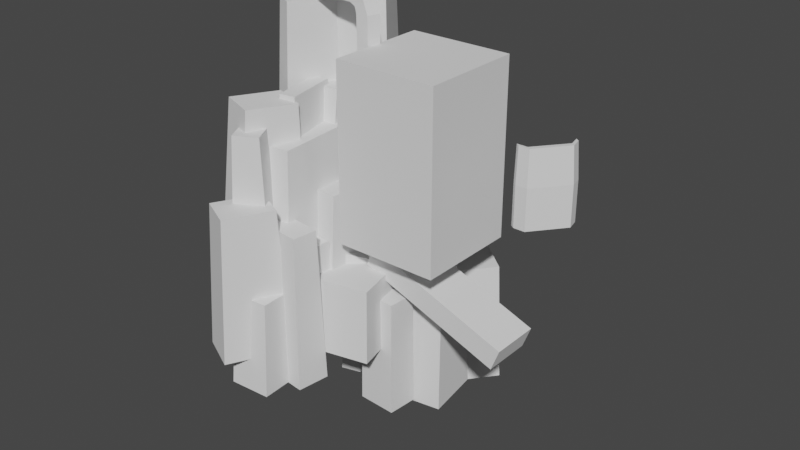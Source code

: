 # Source: Coal_Mine_Station.blend  (saved by Blender 2.91.10; exported with 4.5.12 LTS)
import bpy
from mathutils import Matrix  # noqa: F401  (used for matrix-valued properties, if any)

bpy.ops.wm.read_factory_settings(use_empty=True)
scene = bpy.context.scene
scene.name = 'Scene'

# ---- collections
col_collection = bpy.data.collections.new('Collection'); scene.collection.children.link(col_collection)

# ---- materials (node trees are filled in below, after node groups)
mat_material_002 = bpy.data.materials.new('Material.002')
mat_material_002.alpha_threshold = 0.0
mat_material_002.use_transparent_shadow = False
mat_material_002.line_color = (0.0, 0.0, 0.0, 1.0)

# ---- material node trees
mat_material_002.use_nodes = True; mat_material_002.node_tree.nodes.clear()
_N = mat_material_002.node_tree.nodes; _L = mat_material_002.node_tree.links
n0 = _N.new('ShaderNodeOutputMaterial'); n0.name = 'Material Output'; n0.location = (300, 300)
n1 = _N.new('ShaderNodeBsdfPrincipled'); n1.name = 'Principled BSDF'; n1.location = (10, 300)
n1.distribution = 'GGX'
n1.subsurface_method = 'BURLEY'
n1.inputs[2].default_value = 0.4
n1.inputs[3].default_value = 1.45
n1.inputs[27].default_value = (0.0, 0.0, 0.0, 1.0)
n1.inputs[28].default_value = 1.0
_L.new(n1.outputs[0], n0.inputs[0])
n0.is_active_output = True

# ---- world
world_world = bpy.data.worlds.new('World'); scene.world = world_world
world_world.use_nodes = True; world_world.node_tree.nodes.clear()
_N = world_world.node_tree.nodes; _L = world_world.node_tree.links
n0 = _N.new('ShaderNodeOutputWorld'); n0.name = 'World Output'; n0.location = (300, 300)
n1 = _N.new('ShaderNodeBackground'); n1.name = 'Background'; n1.location = (10, 300)
n1.inputs[0].default_value = (0.05088, 0.05088, 0.05088, 1.0)
_L.new(n1.outputs[0], n0.inputs[0])
n0.is_active_output = True
world_world.color = (0.05088, 0.05088, 0.05088)
world_world.use_sun_shadow = False
world_world.sun_shadow_jitter_overblur = 0.0

# ---- meshes
me_circle = bpy.data.meshes.new('Circle')
me_circle.from_pydata([(-8.338, 2.637, -5.386), (-9.043, 2.125, -5.386), (-8.774, 1.296, -5.386), (-7.903, 1.296, -5.386), (-7.633, 2.125, -5.386), (-9.043, 2.125, -2.884), (-8.338, 2.637, -2.884), (-8.774, 1.296, -2.884), (-7.903, 1.296, -2.884), (-7.633, 2.125, -2.884), (-9.043, 2.125, -1.909), (-8.338, 2.637, -1.909), (-8.774, 1.296, -1.909), (-7.903, 1.296, -1.909), (-7.633, 2.125, -1.909), (-8.505, 2.125, -0.7454), (-8.007, 2.637, -1.244), (-8.315, 1.296, -0.9358), (-7.699, 1.296, -1.552), (-7.508, 2.125, -1.742), (-7.302, 2.125, -0.3032), (-7.302, 2.637, -1.008), (-7.302, 1.296, -0.5724), (-7.302, 1.296, -1.443), (-7.302, 2.125, -1.713), (-4.102, 2.117, -0.3269), (-4.102, 2.612, -1.008), (-4.102, 1.316, -0.587), (-4.102, 1.316, -1.429), (-4.102, 2.117, -1.689), (-3.955, 2.117, -0.2589), (-3.694, 2.612, -0.8881), (-3.855, 1.316, -0.4992), (-3.533, 1.316, -1.277), (-3.434, 2.117, -1.517), (-3.845, 2.117, -0.14), (-3.364, 2.612, -0.6215), (-3.661, 1.316, -0.3239), (-3.066, 1.316, -0.9192), (-2.882, 2.117, -1.103), (-2.474, 2.167, 1.719), (-1.883, 2.773, 1.129), (-2.248, 1.186, 1.493), (-1.519, 1.186, 0.7639), (-1.293, 2.167, 0.5385)], [], [(1, 0, 4, 3, 2), (6, 5, 10, 11), (3, 4, 9, 8), (1, 2, 7, 5), (4, 0, 6, 9), (2, 3, 8, 7), (0, 1, 5, 6), (10, 12, 17, 15), (8, 9, 14, 13), (5, 7, 12, 10), (9, 6, 11, 14), (7, 8, 13, 12), (17, 18, 23, 22), (14, 11, 16, 19), (12, 13, 18, 17), (11, 10, 15, 16), (13, 14, 19, 18), (23, 24, 29, 28), (16, 15, 20, 21), (18, 19, 24, 23), (15, 17, 22, 20), (19, 16, 21, 24), (29, 26, 31, 34), (20, 22, 27, 25), (24, 21, 26, 29), (22, 23, 28, 27), (21, 20, 25, 26), (33, 34, 39, 38), (27, 28, 33, 32), (26, 25, 30, 31), (28, 29, 34, 33), (25, 27, 32, 30), (39, 36, 41, 44), (30, 32, 37, 35), (34, 31, 36, 39), (32, 33, 38, 37), (31, 30, 35, 36), (40, 42, 43, 44, 41), (37, 38, 43, 42), (36, 35, 40, 41), (38, 39, 44, 43), (35, 37, 42, 40)])
_uv = me_circle.uv_layers.new(name='UVMap')
_uv.uv.foreach_set('vector', [0.0, 0.0, 0.0, 0.0, 0.0, 0.0, 0.0, 0.0, 0.0, 0.0, 0.0, 0.0, 0.0, 0.0, 0.0, 0.0, 0.0, 0.0, 0.0, 0.0, 0.0, 0.0, 0.0, 0.0, 0.0, 0.0, 0.0, 0.0, 0.0, 0.0, 0.0, 0.0, 0.0, 0.0, 0.0, 0.0, 0.0, 0.0, 0.0, 0.0, 0.0, 0.0, 0.0, 0.0, 0.0, 0.0, 0.0, 0.0, 0.0, 0.0, 0.0, 0.0, 0.0, 0.0, 0.0, 0.0, 0.0, 0.0, 0.0, 0.0, 0.0, 0.0, 0.0, 0.0, 0.0, 0.0, 0.0, 0.0, 0.0, 0.0, 0.0, 0.0, 0.0, 0.0, 0.0, 0.0, 0.0, 0.0, 0.0, 0.0, 0.0, 0.0, 0.0, 0.0, 0.0, 0.0, 0.0, 0.0, 0.0, 0.0, 0.0, 0.0, 0.0, 0.0, 0.0, 0.0, 0.0, 0.0, 0.0, 0.0, 0.0, 0.0, 0.0, 0.0, 0.0, 0.0, 0.0, 0.0, 0.0, 0.0, 0.0, 0.0, 0.0, 0.0, 0.0, 0.0, 0.0, 0.0, 0.0, 0.0, 0.0, 0.0, 0.0, 0.0, 0.0, 0.0, 0.0, 0.0, 0.0, 0.0, 0.0, 0.0, 0.0, 0.0, 0.0, 0.0, 0.0, 0.0, 0.0, 0.0, 0.0, 0.0, 0.0, 0.0, 0.0, 0.0, 0.0, 0.0, 0.0, 0.0, 0.0, 0.0, 0.0, 0.0, 0.0, 0.0, 0.0, 0.0, 0.0, 0.0, 0.0, 0.0, 0.0, 0.0, 0.0, 0.0, 0.0, 0.0, 0.0, 0.0, 0.0, 0.0, 0.0, 0.0, 0.0, 0.0, 0.0, 0.0, 0.0, 0.0, 0.0, 0.0, 0.0, 0.0, 0.0, 0.0, 0.0, 0.0, 0.0, 0.0, 0.0, 0.0, 0.0, 0.0, 0.0, 0.0, 0.0, 0.0, 0.0, 0.0, 0.0, 0.0, 0.0, 0.0, 0.0, 0.0, 0.0, 0.0, 0.0, 0.0, 0.0, 0.0, 0.0, 0.0, 0.0, 0.0, 0.0, 0.0, 0.0, 0.0, 0.0, 0.0, 0.0, 0.0, 0.0, 0.0, 0.0, 0.0, 0.0, 0.0, 0.0, 0.0, 0.0, 0.0, 0.0, 0.0, 0.0, 0.0, 0.0, 0.0, 0.0, 0.0, 0.0, 0.0, 0.0, 0.0, 0.0, 0.0, 0.0, 0.0, 0.0, 0.0, 0.0, 0.0, 0.0, 0.0, 0.0, 0.0, 0.0, 0.0, 0.0, 0.0, 0.0, 0.0, 0.0, 0.0, 0.0, 0.0, 0.0, 0.0, 0.0, 0.0, 0.0, 0.0, 0.0, 0.0, 0.0, 0.0, 0.0, 0.0, 0.0, 0.0, 0.0, 0.0, 0.0, 0.0, 0.0, 0.0, 0.0, 0.0, 0.0, 0.0, 0.0, 0.0, 0.0, 0.0, 0.0, 0.0, 0.0, 0.0, 0.0, 0.0, 0.0, 0.0, 0.0, 0.0, 0.0, 0.0, 0.0, 0.0, 0.0, 0.0, 0.0, 0.0, 0.0, 0.0, 0.0, 0.0, 0.0, 0.0, 0.0, 0.0, 0.0, 0.0, 0.0, 0.0, 0.0, 0.0, 0.0, 0.0, 0.0, 0.0, 0.0, 0.0, 0.0, 0.0, 0.0, 0.0, 0.0, 0.0])
me_circle.use_remesh_fix_poles = True
me_circle.use_remesh_preserve_attributes = False
me_circle.use_mirror_vertex_groups = False
me_circle.update()
me_circle_001 = bpy.data.meshes.new('Circle.001')
me_circle_001.from_pydata([(0.3216, 0.0963, 1.784), (-0.4006, -0.8094, 1.784), (-0.3621, -0.8894, -0.4835), (0.4082, 0.07654, -0.4835), (-0.73, -0.8094, 1.784), (-0.7134, -0.8894, 0.7337), (-0.7134, -0.8894, -0.4835), (0.2466, 0.425, 1.784), (0.3282, 0.4271, 0.7337), (0.3282, 0.4271, -0.4835), (-0.8459, 1.51, 2.001), (-1.833, 1.035, 2.001), (-2.077, -0.0329, 2.001), (-1.394, -0.8894, 2.001), (-0.2982, -0.8894, 2.001), (0.3848, -0.0329, 2.001), (0.1411, 1.035, 2.001), (-2.084, 1.236, 2.001), (-0.8459, 1.832, 2.001), (-2.39, -0.1045, 2.001), (-1.533, -1.179, 2.001), (-0.1586, -1.179, 2.001), (0.6984, -0.1045, 2.001), (0.3925, 1.236, 2.001), (-0.8459, 0.248, 3.751), (-0.4551, 0.5597, 2.844), (-0.8459, 0.7479, 2.844), (-0.629, -0.2024, 2.844), (-0.3585, 0.1368, 2.844), (-1.333, 0.1368, 2.844), (-1.063, -0.2024, 2.844), (-1.237, 0.5597, 2.844), (0.1978, 1.08, 1.784), (-1.425, -0.9547, 1.784), (-2.147, -0.04905, 1.784), (-1.89, 1.08, 1.784), (-0.8459, 1.583, 1.784), (-0.3059, 0.6787, -1.534), (-0.1725, 0.0943, -1.534), (-0.5462, -0.3743, -1.534), (-1.146, -0.3743, -1.534), (-1.519, 0.0943, -1.534), (-1.386, 0.6787, -1.534), (-0.8459, 0.9387, -1.534), (-1.464, -1.035, 0.7337), (-1.464, -1.035, -0.4835), (-0.2282, -1.035, -0.4835), (0.2672, 1.136, 0.7337), (0.2672, 1.136, -0.4835), (-0.8459, 1.672, -0.4835), (-0.8459, 1.672, 0.7337), (-2.234, -0.06881, 0.7337), (-2.234, -0.06881, -0.4835), (0.5421, -0.06881, -0.4835), (-1.959, 1.136, 0.7337), (-1.959, 1.136, -0.4835), (-0.5502, -0.9527, 1.796), (-0.2492, -0.9301, 1.794), (-0.2677, -0.9527, 1.796), (0.4514, 0.3289, -0.4755), (-0.5487, -0.9547, 1.784), (0.5314, -0.02169, -0.4755), (-0.5322, -1.034, 0.7455), (0.4537, -0.04863, 1.794), (0.4514, 0.3289, 0.7337), (0.4506, 0.3295, 0.7416), (-0.2094, -1.011, -0.4736), (0.5421, -0.06881, -0.4736), (0.3681, 0.3281, 1.792), (0.4431, -0.0005836, 1.792), (0.3696, 0.3274, 1.784), (-0.2282, -1.035, -0.4716), (-0.5311, -1.035, -0.4716), (-0.5311, -1.035, 0.7337), (-1.857, 1.055, -1.534), (-0.8459, 1.542, -1.534), (-1.407, -0.9176, -1.534), (-2.107, -0.03987, -1.534), (0.4154, -0.03987, -1.534), (-0.2846, -0.9176, -1.534), (0.1655, 1.055, -1.534), (-1.386, 0.6787, -1.331), (-0.8459, 0.9387, -1.331), (-1.146, -0.3743, -1.331), (-1.519, 0.0943, -1.331), (-0.1725, 0.0943, -1.331), (-0.5462, -0.3743, -1.331), (-0.3059, 0.6787, -1.331), (-1.829, 1.032, -0.8872), (-0.8459, 1.506, -0.8872), (-1.392, -0.8854, -0.8872), (-2.072, -0.03192, -0.8872), (0.3805, -0.03192, -0.8872), (-0.3001, -0.8854, -0.8872), (0.1376, 1.032, -0.8872), (-1.829, 1.032, 1.636), (-0.8459, 1.506, 1.636), (-1.392, -0.8854, 1.636), (-2.072, -0.03192, 1.636), (0.1376, 1.032, 1.636), (-1.575, 0.8297, 1.997), (-0.8459, 1.181, 1.997), (-1.251, -0.5925, 1.997), (-1.755, 0.04042, 1.997), (0.0636, 0.04042, 1.997), (-0.4411, -0.5925, 1.997), (-0.1165, 0.8297, 1.997), (-1.272, 0.5877, 2.544), (-0.8459, 0.7928, 2.544), (-1.082, -0.2428, 2.544), (-1.377, 0.1268, 2.544), (-0.3148, 0.1268, 2.544), (-0.6095, -0.2428, 2.544), (-0.42, 0.5877, 2.544), (-1.392, -0.8854, -0.04611), (-1.392, -0.8854, 0.7949), (0.1376, 1.032, 0.7949), (0.1376, 1.032, -0.04611)], [], [(16, 23, 22, 15), (26, 24, 25), (14, 21, 20, 13), (12, 19, 17, 11), (10, 18, 23, 16), (15, 22, 21, 14), (13, 20, 19, 12), (11, 17, 18, 10), (28, 24, 27), (30, 24, 29), (31, 24, 26), (25, 24, 28), (27, 24, 30), (29, 24, 31), (19, 29, 31, 17), (21, 27, 30, 20), (23, 25, 28, 22), (17, 31, 26, 18), (20, 30, 29, 19), (22, 28, 27, 21), (18, 26, 25, 23), (10, 36, 35, 11), (12, 34, 33, 13), (16, 32, 36, 10), (11, 35, 34, 12), (46, 45, 76, 79), (49, 48, 80, 75), (45, 52, 77, 76), (48, 53, 78, 80), (52, 55, 74, 77), (53, 46, 79, 78), (55, 49, 75, 74), (35, 36, 50, 54), (54, 50, 49, 55), (34, 35, 54, 51), (51, 54, 55, 52), (33, 34, 51, 44), (44, 51, 52, 45), (36, 32, 47, 50), (50, 47, 48, 49), (40, 41, 84, 83), (62, 5, 4, 56, 60), (65, 8, 9, 59, 64), (67, 61, 3, 2, 66), (69, 0, 7, 68), (68, 7, 8, 65, 70), (71, 66, 2, 6, 72), (72, 6, 5, 62, 73), (1, 0, 69, 63, 57), (56, 4, 1, 57, 58), (9, 3, 61, 59), (63, 15, 14, 58, 57), (14, 13, 33, 60, 56, 58), (68, 70, 32, 16, 15, 63, 69), (71, 46, 53, 67, 66), (47, 32, 70, 65, 64), (67, 53, 48, 47, 64, 59, 61), (60, 33, 44, 73, 62), (73, 44, 45, 46, 71, 72), (43, 42, 74, 75), (41, 40, 76, 77), (39, 38, 78, 79), (37, 43, 75, 80), (42, 41, 77, 74), (40, 39, 79, 76), (38, 37, 80, 78), (86, 83, 90, 93), (37, 38, 85, 87), (41, 42, 81, 84), (38, 39, 86, 85), (42, 43, 82, 81), (39, 40, 83, 86), (43, 37, 87, 82), (82, 87, 94, 89), (83, 84, 91, 90), (87, 85, 92, 94), (84, 81, 88, 91), (85, 86, 93, 92), (81, 82, 89, 88), (96, 99, 106, 101), (91, 88, 95, 98), (102, 4, 13), (88, 89, 96, 95), (4, 102, 105, 1), (89, 94, 117, 116, 99, 96), (90, 91, 98, 97, 115, 114), (100, 101, 108, 107), (97, 98, 103, 102), (1, 105, 104, 0), (98, 95, 100, 103), (104, 106, 99, 7), (95, 96, 101, 100), (0, 104, 7), (107, 108, 113, 111, 112, 109, 110), (105, 102, 109, 112), (101, 106, 113, 108), (102, 103, 110, 109), (106, 104, 111, 113), (103, 100, 107, 110), (104, 105, 112, 111), (4, 97, 102), (4, 5, 115, 97), (5, 6, 114, 115), (114, 6, 90), (8, 7, 99, 116), (9, 8, 116, 117), (117, 94, 9), (3, 9, 94, 92), (2, 3, 92, 93), (6, 2, 93, 90)])
_uv = me_circle_001.uv_layers.new(name='UVMap')
_uv.uv.foreach_set('vector', [0.0, 0.0, 0.0, 0.0, 0.0, 0.0, 0.0, 0.0, 0.0, 0.0, 0.0, 0.0, 0.0, 0.0, 0.0, 0.0, 0.0, 0.0, 0.0, 0.0, 0.0, 0.0, 0.0, 0.0, 0.0, 0.0, 0.0, 0.0, 0.0, 0.0, 0.0, 0.0, 0.0, 0.0, 0.0, 0.0, 0.0, 0.0, 0.0, 0.0, 0.0, 0.0, 0.0, 0.0, 0.0, 0.0, 0.0, 0.0, 0.0, 0.0, 0.0, 0.0, 0.0, 0.0, 0.0, 0.0, 0.0, 0.0, 0.0, 0.0, 0.0, 0.0, 0.0, 0.0, 0.0, 0.0, 0.0, 0.0, 0.0, 0.0, 0.0, 0.0, 0.0, 0.0, 0.0, 0.0, 0.0, 0.0, 0.0, 0.0, 0.0, 0.0, 0.0, 0.0, 0.0, 0.0, 0.0, 0.0, 0.0, 0.0, 0.0, 0.0, 0.0, 0.0, 0.0, 0.0, 0.0, 0.0, 0.0, 0.0, 0.0, 0.0, 0.0, 0.0, 0.0, 0.0, 0.0, 0.0, 0.0, 0.0, 0.0, 0.0, 0.0, 0.0, 0.0, 0.0, 0.0, 0.0, 0.0, 0.0, 0.0, 0.0, 0.0, 0.0, 0.0, 0.0, 0.0, 0.0, 0.0, 0.0, 0.0, 0.0, 0.0, 0.0, 0.0, 0.0, 0.0, 0.0, 0.0, 0.0, 0.0, 0.0, 0.0, 0.0, 0.0, 0.0, 0.0, 0.0, 0.0, 0.0, 0.0, 0.0, 0.0, 0.0, 0.0, 0.0, 0.0, 0.0, 0.0, 0.0, 0.0, 0.0, 0.0, 0.0, 0.0, 0.0, 0.0, 0.0, 0.0, 0.0, 0.0, 0.0, 0.0, 0.0, 0.0, 0.0, 0.0, 0.0, 0.0, 0.0, 0.0, 0.0, 0.0, 0.0, 0.0, 0.0, 0.0, 0.0, 0.0, 0.0, 0.0, 0.0, 0.0, 0.0, 0.0, 0.0, 0.0, 0.0, 0.0, 0.0, 0.0, 0.0, 0.0, 0.0, 0.0, 0.0, 0.0, 0.0, 0.0, 0.0, 0.0, 0.0, 0.0, 0.0, 0.0, 0.0, 0.0, 0.0, 0.0, 0.0, 0.0, 0.0, 0.0, 0.0, 0.0, 0.0, 0.0, 0.0, 0.0, 0.0, 0.0, 0.0, 0.0, 0.0, 0.0, 0.0, 0.0, 0.0, 0.0, 0.0, 0.0, 0.0, 0.0, 0.0, 0.0, 0.0, 0.0, 0.0, 0.0, 0.0, 0.0, 0.0, 0.0, 0.0, 0.0, 0.0, 0.0, 0.0, 0.0, 0.0, 0.0, 0.0, 0.0, 0.0, 0.0, 0.0, 0.0, 0.0, 0.0, 0.0, 0.0, 0.0, 0.0, 0.0, 0.0, 0.0, 0.0, 0.0, 0.0, 0.0, 0.0, 0.0, 0.0, 0.0, 0.0, 0.0, 0.0, 0.0, 0.0, 0.0, 0.0, 0.0, 0.0, 0.0, 0.0, 0.0, 0.0, 0.0, 0.0, 0.0, 0.0, 0.0, 0.0, 0.0, 0.0, 0.0, 0.0, 0.0, 0.0, 0.0, 0.0, 0.0, 0.0, 0.0, 0.0, 0.0, 0.0, 0.0, 0.0, 0.0, 0.0, 0.0, 0.0, 0.0, 0.0, 0.0, 0.0, 0.0, 0.0, 0.0, 0.0, 0.0, 0.0, 0.0, 0.0, 0.0, 0.0, 0.0, 0.0, 0.0, 0.0, 0.0, 0.0, 0.0, 0.0, 0.0, 0.0, 0.0, 0.0, 0.0, 0.0, 0.0, 0.0, 0.0, 0.0, 0.0, 0.0, 0.0, 0.0, 0.0, 0.0, 0.0, 0.0, 0.0, 0.0, 0.0, 0.0, 0.0, 0.0, 0.0, 0.0, 0.0, 0.0, 0.0, 0.0, 0.0, 0.0, 0.0, 0.0, 0.0, 0.0, 0.0, 0.0, 0.0, 0.0, 0.0, 0.0, 0.0, 0.0, 0.0, 0.0, 0.0, 0.0, 0.0, 0.0, 0.0, 0.0, 0.0, 0.0, 0.0, 0.0, 0.0, 0.0, 0.0, 0.0, 0.0, 0.0, 0.0, 0.0, 0.0, 0.0, 0.0, 0.0, 0.0, 0.0, 0.0, 0.0, 0.0, 0.0, 0.0, 0.0, 0.0, 0.0, 0.0, 0.0, 0.0, 0.0, 0.0, 0.0, 0.0, 0.0, 0.0, 0.0, 0.0, 0.0, 0.0, 0.0, 0.0, 0.0, 0.0, 0.0, 0.0, 0.0, 0.0, 0.0, 0.0, 0.0, 0.0, 0.0, 0.0, 0.0, 0.0, 0.0, 0.0, 0.0, 0.0, 0.0, 0.0, 0.0, 0.0, 0.0, 0.0, 0.0, 0.0, 0.0, 0.0, 0.0, 0.0, 0.0, 0.0, 0.0, 0.0, 0.0, 0.0, 0.0, 0.0, 0.0, 0.0, 0.0, 0.0, 0.0, 0.0, 0.0, 0.0, 0.0, 0.0, 0.0, 0.0, 0.0, 0.0, 0.0, 0.0, 0.0, 0.0, 0.0, 0.0, 0.0, 0.0, 0.0, 0.0, 0.0, 0.0, 0.0, 0.0, 0.0, 0.0, 0.0, 0.0, 0.0, 0.0, 0.0, 0.0, 0.0, 0.0, 0.0, 0.0, 0.0, 0.0, 0.0, 0.0, 0.0, 0.0, 0.0, 0.0, 0.0, 0.0, 0.0, 0.0, 0.0, 0.0, 0.0, 0.0, 0.0, 0.0, 0.0, 0.0, 0.0, 0.0, 0.0, 0.0, 0.0, 0.0, 0.0, 0.0, 0.0, 0.0, 0.0, 0.0, 0.0, 0.0, 0.0, 0.0, 0.0, 0.0, 0.0, 0.0, 0.0, 0.0, 0.0, 0.0, 0.0, 0.0, 0.0, 0.0, 0.0, 0.0, 0.0, 0.0, 0.0, 0.0, 0.0, 0.0, 0.0, 0.0, 0.0, 0.0, 0.0, 0.0, 0.0, 0.0, 0.0, 0.0, 0.0, 0.0, 0.0, 0.0, 0.0, 0.0, 0.0, 0.0, 0.0, 0.0, 0.0, 0.0, 0.0, 0.0, 0.0, 0.0, 0.0, 0.0, 0.0, 0.0, 0.0, 0.0, 0.0, 0.0, 0.0, 0.0, 0.0, 0.0, 0.0, 0.0, 0.0, 0.0, 0.0, 0.0, 0.0, 0.0, 0.0, 0.0, 0.0, 0.0, 0.0, 0.0, 0.0, 0.0, 0.0, 0.0, 0.0, 0.0, 0.0, 0.0, 0.0, 0.0, 0.0, 0.0, 0.0, 0.0, 0.0, 0.0, 0.0, 0.0, 0.0, 0.0, 0.0, 0.0, 0.0, 0.0, 0.0, 0.0, 0.0, 0.0, 0.0, 0.0, 0.0, 0.0, 0.0, 0.0, 0.0, 0.0, 0.0, 0.0, 0.0, 0.0, 0.0, 0.0, 0.0, 0.0, 0.0, 0.0, 0.0, 0.0, 0.0, 0.0, 0.0, 0.0, 0.0, 0.0, 0.0, 0.0, 0.0, 0.0, 0.0, 0.0, 0.0, 0.0, 0.0, 0.0, 0.0, 0.0, 0.0, 0.0, 0.0, 0.0, 0.0, 0.0, 0.0, 0.0, 0.0, 0.0, 0.0, 0.0, 0.0, 0.0, 0.0, 0.0, 0.0, 0.0, 0.0, 0.0, 0.0, 0.0, 0.0, 0.0, 0.0, 0.0, 0.0, 0.0, 0.0, 0.0, 0.0, 0.0, 0.0, 0.0, 0.0, 0.0, 0.0, 0.0, 0.0, 0.0, 0.0, 0.0, 0.0, 0.0, 0.0, 0.0, 0.0, 0.0, 0.0, 0.0, 0.0, 0.0, 0.0, 0.0, 0.0, 0.0, 0.0, 0.0, 0.0, 0.0, 0.0, 0.0, 0.0, 0.0, 0.0, 0.0, 0.0, 0.0, 0.0, 0.0, 0.0, 0.0, 0.0, 0.0, 0.0, 0.0, 0.0, 0.0, 0.0, 0.0, 0.0, 0.0, 0.0, 0.0, 0.0, 0.0, 0.0, 0.0, 0.0, 0.0, 0.0, 0.0, 0.0, 0.0, 0.0, 0.0, 0.0, 0.0, 0.0, 0.0, 0.0, 0.0, 0.0, 0.0, 0.0, 0.0, 0.0, 0.0, 0.0, 0.0, 0.0, 0.0, 0.0, 0.0, 0.0, 0.0, 0.0, 0.0, 0.0, 0.0, 0.0, 0.0, 0.0, 0.0, 0.0, 0.0, 0.0, 0.0, 0.0, 0.0, 0.0, 0.0, 0.0, 0.0, 0.0, 0.0, 0.0, 0.0, 0.0, 0.0, 0.0, 0.0, 0.0, 0.0, 0.0, 0.0, 0.0, 0.0, 0.0, 0.0, 0.0, 0.0, 0.0, 0.0, 0.0, 0.0, 0.0, 0.0, 0.0, 0.0, 0.0, 0.0, 0.0, 0.0, 0.0, 0.0, 0.0, 0.0, 0.0, 0.0, 0.0, 0.0, 0.0, 0.0, 0.0, 0.0, 0.0, 0.0, 0.0, 0.0, 0.0, 0.0, 0.0, 0.0, 0.0, 0.0, 0.0, 0.0, 0.0, 0.0, 0.0, 0.0, 0.0, 0.0, 0.0, 0.0, 0.0, 0.0, 0.0, 0.0, 0.0, 0.0, 0.0, 0.0, 0.0, 0.0, 0.0, 0.0, 0.0, 0.0, 0.0, 0.0, 0.0, 0.0, 0.0, 0.0, 0.0, 0.0, 0.0, 0.0, 0.0, 0.0, 0.0, 0.0])
me_circle_001.use_remesh_fix_poles = True
me_circle_001.use_remesh_preserve_attributes = False
me_circle_001.use_mirror_vertex_groups = False
me_circle_001.update()
me_cube_080 = bpy.data.meshes.new('Cube.080')
me_cube_080.from_pydata([(-5.315, -1.475, -1.645), (-5.148, -0.2351, 12.8), (-7.133, 8.457, -1.645), (-6.538, 7.357, 12.8), (1.067, -0.2303, -1.645), (0.4718, 0.8697, 12.8), (-0.7516, 9.701, -1.645), (-0.9186, 8.462, 12.8)], [], [(0, 1, 3, 2), (2, 3, 7, 6), (6, 7, 5, 4), (4, 5, 1, 0), (2, 6, 4, 0), (7, 3, 1, 5)])
_uv = me_cube_080.uv_layers.new(name='UVMap')
_uv.uv.foreach_set('vector', [0.375, 0.0, 0.625, 0.0, 0.625, 0.25, 0.375, 0.25, 0.375, 0.25, 0.625, 0.25, 0.625, 0.5, 0.375, 0.5, 0.375, 0.5, 0.625, 0.5, 0.625, 0.75, 0.375, 0.75, 0.375, 0.75, 0.625, 0.75, 0.625, 1.0, 0.375, 1.0, 0.125, 0.5, 0.375, 0.5, 0.375, 0.75, 0.125, 0.75, 0.625, 0.5, 0.875, 0.5, 0.875, 0.75, 0.625, 0.75])
me_cube_080.use_remesh_fix_poles = True
me_cube_080.use_remesh_preserve_attributes = False
me_cube_080.use_mirror_vertex_groups = False
me_cube_080.update()
me_cube_003 = bpy.data.meshes.new('Cube.003')
me_cube_003.from_pydata([(-5.148, -0.2351, 16.04), (-6.538, 7.357, 16.04), (2.576, 1.741, 13.74), (1.185, 9.333, 13.74), (-5.202, -0.6419, 10.24), (-6.733, 7.718, 10.24), (1.24, 9.74, 7.937), (2.771, 1.38, 7.937)], [], [(4, 0, 1, 5), (5, 1, 3, 6), (6, 3, 2, 7), (7, 2, 0, 4), (3, 1, 0, 2)])
_uv = me_cube_003.uv_layers.new(name='UVMap')
_uv.uv.foreach_set('vector', [0.543, 0.0, 0.625, 0.0, 0.625, 0.25, 0.543, 0.25, 0.543, 0.25, 0.625, 0.25, 0.625, 0.5, 0.543, 0.5, 0.543, 0.5, 0.625, 0.5, 0.625, 0.75, 0.543, 0.75, 0.543, 0.75, 0.625, 0.75, 0.625, 1.0, 0.543, 1.0, 0.625, 0.5, 0.875, 0.5, 0.875, 0.75, 0.625, 0.75])
me_cube_003.use_remesh_fix_poles = True
me_cube_003.use_remesh_preserve_attributes = False
me_cube_003.use_mirror_vertex_groups = False
me_cube_003.update()
me_cube_005 = bpy.data.meshes.new('Cube.005')
me_cube_005.from_pydata([(-5.539, 12.43, -1.635), (-4.677, 12.08, 8.623), (-3.151, 14.69, -1.635), (-2.852, 13.81, 8.623), (-0.6121, 7.231, -1.635), (-0.9111, 8.11, 8.623), (1.776, 9.496, -1.635), (0.914, 9.841, 8.623)], [], [(0, 1, 3, 2), (2, 3, 7, 6), (6, 7, 5, 4), (4, 5, 1, 0), (2, 6, 4, 0), (7, 3, 1, 5)])
_uv = me_cube_005.uv_layers.new(name='UVMap')
_uv.uv.foreach_set('vector', [0.375, 0.0, 0.625, 0.0, 0.625, 0.25, 0.375, 0.25, 0.375, 0.25, 0.625, 0.25, 0.625, 0.5, 0.375, 0.5, 0.375, 0.5, 0.625, 0.5, 0.625, 0.75, 0.375, 0.75, 0.375, 0.75, 0.625, 0.75, 0.625, 1.0, 0.375, 1.0, 0.125, 0.5, 0.375, 0.5, 0.375, 0.75, 0.125, 0.75, 0.625, 0.5, 0.875, 0.5, 0.875, 0.75, 0.625, 0.75])
me_cube_005.use_remesh_fix_poles = True
me_cube_005.use_remesh_preserve_attributes = False
me_cube_005.use_mirror_vertex_groups = False
me_cube_005.update()
me_cube_055 = bpy.data.meshes.new('Cube.055')
me_cube_055.from_pydata([(1.785, 1.199, 0.5837), (1.748, 1.174, 0.7918), (1.818, 1.17, 0.5961), (-1.1, 1.557, -0.2574), (-1.087, 1.563, -0.2359), (-1.909, 0.5626, 0.883), (1.697, 1.244, 0.6086), (1.747, 1.174, 0.7943), (-1.257, 0.8876, 1.637), (-1.062, 1.569, -0.1854), (-0.4202, 0.5171, 2.605), (1.264, 0.6757, 2.137), (1.157, -0.35, 2.435), (-0.9489, -1.29, 1.581), (-0.9472, -1.29, 1.583), (1.572, -1.019, 1.282), (1.214, -1.324, 0.9905), (-1.248, -1.15, 1.617), (-1.268, -1.134, 1.624), (-0.2913, -0.1711, 2.754), (0.2259, -0.444, 2.695), (-0.9401, -1.278, 1.611), (-0.451, -1.27, 1.779), (-0.8883, -1.286, 1.621), (-1.169, -1.234, 1.509), (-1.27, -1.174, 1.549), (-1.335, -1.135, 1.547), (-1.909, -0.7992, 0.883), (-1.055, -1.303, 1.434), (1.79, 1.203, 0.5217), (1.094, 0.616, -2.367), (1.861, 1.151, 0.4776), (1.661, 1.274, 0.531), (-1.089, 1.562, -0.2582), (-1.087, 1.563, -0.2569), (-1.121, 1.546, -0.2799), (-0.9908, 1.586, -0.2332), (0.364, 1.64, -0.4127), (-2.172, -0.6541, -0.2468), (1.25, 0.4071, -2.392), (1.269, -0.4056, -2.38), (2.221, 0.6348, -0.5224), (1.313, 0.5341, -2.269), (-2.156, 0.6605, -0.1772), (-1.61, 1.264, -0.7089), (-2.255, 0.3632, -0.6005), (-1.642, -0.9816, -1.24), (-0.7879, -1.486, -0.7631), (-0.4431, -1.497, -0.9207), (1.352, -1.435, -0.3427), (2.055, -0.8832, -0.06208), (0.9455, -0.8169, -2.271), (2.227, -0.458, -0.5407), (1.285, -0.4372, -2.35), (1.313, -1.44, -0.4049), (1.108, 0.5554, -2.396), (1.211, 0.4102, -2.418), (1.251, -0.407, -2.392), (1.028, 0.6467, -2.379), (0.9955, 0.6662, -2.371), (0.9205, -0.816, -2.284), (1.26, -0.3749, -2.395), (1.236, 0.3441, -2.421), (-1.855, 0.5858, -1.596), (-1.728, 0.756, -1.638), (0.06456, -1.021, -2.043), (-1.507, -0.8058, -1.627), (0.9782, -0.7684, -2.301), (1.159, -0.5576, -2.36)], [], [(32, 6, 0, 29), (64, 44, 35, 33, 34, 36, 37, 59), (56, 62, 61, 57, 68, 67, 60, 65, 66, 63, 64, 59, 58, 55), (28, 13, 24), (22, 20, 19, 18, 17, 21, 23), (29, 0, 2, 31), (6, 7, 1, 0), (0, 1, 2), (64, 63, 45, 43, 44), (33, 35, 3), (34, 4, 9, 36), (20, 12, 11, 10, 19), (22, 16, 15, 12, 20), (49, 50, 15, 16), (14, 23, 21), (25, 17, 18, 26), (18, 19, 10, 8, 5, 27, 26), (14, 21, 17, 25, 24, 13), (66, 65, 48, 47, 46), (55, 58, 30), (8, 10, 11, 7, 6, 32, 37, 36, 9), (3, 4, 34, 33), (57, 61, 40), (56, 39, 62), (38, 27, 5, 43, 45), (8, 9, 4, 3, 35, 44, 43, 5), (24, 25, 26, 27, 38, 46, 47, 28), (63, 66, 46, 38, 45), (15, 50, 52, 41, 31, 2, 1, 7, 11, 12), (48, 54, 49, 16, 22, 23, 14, 13, 28, 47), (60, 67, 51), (57, 40, 53, 68), (54, 51, 67, 68, 53, 52, 50, 49), (42, 41, 52, 53, 40, 61, 62, 39), (51, 54, 48, 65, 60), (31, 41, 42, 30, 58, 59, 37, 32, 29), (30, 42, 39, 56, 55)])
_uv = me_cube_055.uv_layers.new(name='UVMap')
_uv.uv.foreach_set('vector', [0.536, 0.4894, 0.5417, 0.4928, 0.5417, 0.5, 0.5372, 0.5, 0.3918, 0.212, 0.4516, 0.2624, 0.4846, 0.303, 0.4861, 0.3054, 0.4862, 0.3056, 0.4876, 0.3119, 0.4806, 0.399, 0.3146, 0.5575, 0.325, 0.5833, 0.3263, 0.5899, 0.3285, 0.6635, 0.3281, 0.6667, 0.3236, 0.682, 0.3145, 0.7035, 0.3115, 0.7084, 0.3171, 0.7612, 0.3256, 0.3327, 0.2678, 0.3788, 0.3918, 0.212, 0.3146, 0.5575, 0.3153, 0.5597, 0.3194, 0.5687, 0.5883, 0.9509, 0.5972, 0.9446, 0.5972, 0.9621, 0.6092, 0.9099, 0.7362, 0.6668, 0.7644, 0.6381, 0.6114, 0.9745, 0.6098, 0.9722, 0.5997, 0.9444, 0.5996, 0.9404, 0.5372, 0.5, 0.5417, 0.5, 0.5417, 0.5036, 0.5331, 0.5066, 0.5417, 0.4928, 0.5572, 0.5, 0.557, 0.5, 0.5417, 0.5, 0.5417, 0.5, 0.557, 0.5, 0.5417, 0.5036, 0.3918, 0.212, 0.2678, 0.3788, 0.4681, 0.1598, 0.4931, 0.1902, 0.4516, 0.2624, 0.4861, 0.3054, 0.4846, 0.303, 0.4861, 0.3046, 0.4862, 0.3056, 0.4873, 0.3056, 0.49, 0.3072, 0.4876, 0.3119, 0.7362, 0.6668, 0.6785, 0.66, 0.6594, 0.5543, 0.7643, 0.5614, 0.7644, 0.6381, 0.6092, 0.9099, 0.562, 0.7918, 0.5923, 0.7373, 0.6785, 0.66, 0.7362, 0.6668, 0.4803, 0.7858, 0.5009, 0.714, 0.5923, 0.7373, 0.562, 0.7918, 0.5973, 0.9444, 0.5996, 0.9404, 0.5997, 0.9444, 0.6041, 0.9722, 0.6098, 0.9722, 0.6114, 0.9745, 0.6068, 0.9787, 0.6114, 0.9745, 0.7644, 0.6381, 0.7643, 0.5614, 0.733, 0.4031, 0.5577, 0.1835, 0.5577, 0.04183, 0.6068, 0.9787, 0.5973, 0.9444, 0.5997, 0.9444, 0.6098, 0.9722, 0.6041, 0.9722, 0.5972, 0.9621, 0.5972, 0.9446, 0.3256, 0.3327, 0.3171, 0.7612, 0.4497, 0.9045, 0.4595, 0.9279, 0.4107, 0.146, 0.3194, 0.5687, 0.3153, 0.5597, 0.3194, 0.5624, 0.733, 0.4031, 0.7643, 0.5614, 0.6594, 0.5543, 0.5572, 0.5, 0.5417, 0.4928, 0.536, 0.4894, 0.4806, 0.399, 0.4876, 0.3119, 0.49, 0.3072, 0.4861, 0.3046, 0.4873, 0.3056, 0.4862, 0.3056, 0.4861, 0.3054, 0.3281, 0.6667, 0.3285, 0.6635, 0.3295, 0.6667, 0.325, 0.5833, 0.328, 0.5833, 0.3263, 0.5899, 0.4901, 0.05973, 0.5577, 0.04183, 0.5577, 0.1835, 0.4931, 0.1902, 0.4681, 0.1598, 0.733, 0.4031, 0.49, 0.3072, 0.4873, 0.3056, 0.4861, 0.3046, 0.4846, 0.303, 0.4516, 0.2624, 0.4931, 0.1902, 0.5577, 0.1835, 0.5972, 0.9621, 0.6041, 0.9722, 0.6068, 0.9787, 0.5577, 0.04183, 0.4901, 0.05973, 0.4107, 0.146, 0.4595, 0.9279, 0.5883, 0.9509, 0.2678, 0.3788, 0.3256, 0.3327, 0.4107, 0.146, 0.4901, 0.05973, 0.4681, 0.1598, 0.5923, 0.7373, 0.5009, 0.714, 0.4708, 0.6692, 0.4745, 0.5619, 0.5331, 0.5066, 0.5417, 0.5036, 0.557, 0.5, 0.5572, 0.5, 0.6594, 0.5543, 0.6785, 0.66, 0.4497, 0.9045, 0.4766, 0.7885, 0.4803, 0.7858, 0.562, 0.7918, 0.6092, 0.9099, 0.5996, 0.9404, 0.5973, 0.9444, 0.5972, 0.9446, 0.5883, 0.9509, 0.4595, 0.9279, 0.3115, 0.7084, 0.3145, 0.7035, 0.3134, 0.7088, 0.3281, 0.6667, 0.3295, 0.6667, 0.3315, 0.6704, 0.3236, 0.682, 0.4766, 0.7885, 0.3134, 0.7088, 0.3145, 0.7035, 0.3236, 0.682, 0.3315, 0.6704, 0.4708, 0.6692, 0.5009, 0.714, 0.4803, 0.7858, 0.3357, 0.5689, 0.4745, 0.5619, 0.4708, 0.6692, 0.3315, 0.6704, 0.3295, 0.6667, 0.3285, 0.6635, 0.3263, 0.5899, 0.328, 0.5833, 0.3134, 0.7088, 0.4766, 0.7885, 0.4497, 0.9045, 0.3171, 0.7612, 0.3115, 0.7084, 0.5331, 0.5066, 0.4745, 0.5619, 0.3357, 0.5689, 0.3194, 0.5624, 0.3153, 0.5597, 0.3146, 0.5575, 0.4806, 0.399, 0.536, 0.4894, 0.5372, 0.5, 0.3194, 0.5624, 0.3357, 0.5689, 0.328, 0.5833, 0.325, 0.5833, 0.3194, 0.5687])
me_cube_055.materials.append(mat_material_002)
me_cube_055.use_remesh_preserve_volume = False
me_cube_055.use_remesh_preserve_attributes = False
me_cube_055.use_mirror_vertex_groups = False
me_cube_055.update()
me_cube_007 = bpy.data.meshes.new('Cube.007')
me_cube_007.from_pydata([(-1.645, -1.645, -1.645), (-1.258, -1.258, 10.26), (-1.645, 1.645, -1.645), (-1.258, 1.258, 10.26), (1.645, -1.645, -1.645), (1.258, -1.258, 10.26), (1.645, 1.645, -1.645), (1.258, 1.258, 10.26)], [], [(0, 1, 3, 2), (2, 3, 7, 6), (6, 7, 5, 4), (4, 5, 1, 0), (2, 6, 4, 0), (7, 3, 1, 5)])
_uv = me_cube_007.uv_layers.new(name='UVMap')
_uv.uv.foreach_set('vector', [0.375, 0.0, 0.625, 0.0, 0.625, 0.25, 0.375, 0.25, 0.375, 0.25, 0.625, 0.25, 0.625, 0.5, 0.375, 0.5, 0.375, 0.5, 0.625, 0.5, 0.625, 0.75, 0.375, 0.75, 0.375, 0.75, 0.625, 0.75, 0.625, 1.0, 0.375, 1.0, 0.125, 0.5, 0.375, 0.5, 0.375, 0.75, 0.125, 0.75, 0.625, 0.5, 0.875, 0.5, 0.875, 0.75, 0.625, 0.75])
me_cube_007.use_remesh_fix_poles = True
me_cube_007.use_remesh_preserve_attributes = False
me_cube_007.use_mirror_vertex_groups = False
me_cube_007.update()
me_cube_008 = bpy.data.meshes.new('Cube.008')
me_cube_008.from_pydata([(-3.657, 1.465, -5.129), (-2.796, 1.12, 5.129), (-1.269, 3.729, -5.129), (-0.9704, 2.851, 5.129), (1.269, -3.729, -5.129), (0.9704, -2.851, 5.129), (3.657, -1.465, -5.129), (2.796, -1.12, 5.129)], [], [(0, 1, 3, 2), (2, 3, 7, 6), (6, 7, 5, 4), (4, 5, 1, 0), (2, 6, 4, 0), (7, 3, 1, 5)])
_uv = me_cube_008.uv_layers.new(name='UVMap')
_uv.uv.foreach_set('vector', [0.375, 0.0, 0.625, 0.0, 0.625, 0.25, 0.375, 0.25, 0.375, 0.25, 0.625, 0.25, 0.625, 0.5, 0.375, 0.5, 0.375, 0.5, 0.625, 0.5, 0.625, 0.75, 0.375, 0.75, 0.375, 0.75, 0.625, 0.75, 0.625, 1.0, 0.375, 1.0, 0.125, 0.5, 0.375, 0.5, 0.375, 0.75, 0.125, 0.75, 0.625, 0.5, 0.875, 0.5, 0.875, 0.75, 0.625, 0.75])
me_cube_008.use_remesh_fix_poles = True
me_cube_008.use_remesh_preserve_attributes = False
me_cube_008.use_mirror_vertex_groups = False
me_cube_008.update()
me_cube_010 = bpy.data.meshes.new('Cube.010')
me_cube_010.from_pydata([(-5.148, -0.2351, 16.75), (-6.538, 7.357, 16.75), (6.815, 1.842, 16.75), (5.424, 9.434, 16.75), (-5.224, -0.8058, 2.899), (-6.812, 7.863, 2.899), (5.501, 10.0, 2.899), (7.089, 1.335, 2.899)], [], [(4, 0, 1, 5), (5, 1, 3, 6), (6, 3, 2, 7), (7, 2, 0, 4), (3, 1, 0, 2)])
_uv = me_cube_010.uv_layers.new(name='UVMap')
_uv.uv.foreach_set('vector', [0.5099, 0.0, 0.625, 0.0, 0.625, 0.25, 0.5099, 0.25, 0.5099, 0.25, 0.625, 0.25, 0.625, 0.5, 0.5099, 0.5, 0.5099, 0.5, 0.625, 0.5, 0.625, 0.75, 0.5099, 0.75, 0.5099, 0.75, 0.625, 0.75, 0.625, 1.0, 0.5099, 1.0, 0.625, 0.5, 0.875, 0.5, 0.875, 0.75, 0.625, 0.75])
me_cube_010.use_remesh_fix_poles = True
me_cube_010.use_remesh_preserve_attributes = False
me_cube_010.use_mirror_vertex_groups = False
me_cube_010.update()
me_cube_013 = bpy.data.meshes.new('Cube.013')
me_cube_013.from_pydata([(-5.315, -1.475, -1.645), (-5.148, -0.2351, 12.8), (-7.133, 8.457, -1.645), (-6.538, 7.357, 12.8), (1.067, -0.2303, -1.645), (0.4718, 0.8697, 12.8), (-0.7516, 9.701, -1.645), (-0.9186, 8.462, 12.8)], [], [(0, 1, 3, 2), (2, 3, 7, 6), (6, 7, 5, 4), (4, 5, 1, 0), (2, 6, 4, 0), (7, 3, 1, 5)])
_uv = me_cube_013.uv_layers.new(name='UVMap')
_uv.uv.foreach_set('vector', [0.375, 0.0, 0.625, 0.0, 0.625, 0.25, 0.375, 0.25, 0.375, 0.25, 0.625, 0.25, 0.625, 0.5, 0.375, 0.5, 0.375, 0.5, 0.625, 0.5, 0.625, 0.75, 0.375, 0.75, 0.375, 0.75, 0.625, 0.75, 0.625, 1.0, 0.375, 1.0, 0.125, 0.5, 0.375, 0.5, 0.375, 0.75, 0.125, 0.75, 0.625, 0.5, 0.875, 0.5, 0.875, 0.75, 0.625, 0.75])
me_cube_013.use_remesh_fix_poles = True
me_cube_013.use_remesh_preserve_attributes = False
me_cube_013.use_mirror_vertex_groups = False
me_cube_013.update()
me_cube_017 = bpy.data.meshes.new('Cube.017')
me_cube_017.from_pydata([(-1.258, -1.258, 9.14), (-1.515, 3.166, 9.14), (4.522, -0.8183, 9.14), (4.265, 3.605, 9.14), (-1.426, -1.426, -3.881), (-1.683, 3.334, -3.881), (4.434, 3.774, -3.881), (4.691, -0.987, -3.881)], [], [(4, 0, 1, 5), (5, 1, 3, 6), (6, 3, 2, 7), (7, 2, 0, 4), (3, 1, 0, 2)])
_uv = me_cube_017.uv_layers.new(name='UVMap')
_uv.uv.foreach_set('vector', [0.5162, 0.0, 0.625, 0.0, 0.625, 0.25, 0.5162, 0.25, 0.5162, 0.25, 0.625, 0.25, 0.625, 0.5, 0.5162, 0.5, 0.5162, 0.5, 0.625, 0.5, 0.625, 0.75, 0.5162, 0.75, 0.5162, 0.75, 0.625, 0.75, 0.625, 1.0, 0.5162, 1.0, 0.625, 0.5, 0.875, 0.5, 0.875, 0.75, 0.625, 0.75])
me_cube_017.use_remesh_fix_poles = True
me_cube_017.use_remesh_preserve_attributes = False
me_cube_017.use_mirror_vertex_groups = False
me_cube_017.update()
me_cube_019 = bpy.data.meshes.new('Cube.019')
me_cube_019.from_pydata([(-1.645, -1.645, -13.81), (-1.258, -1.258, 10.26), (-1.645, 1.645, -13.81), (-1.258, 1.258, 10.26), (4.314, -1.549, -13.78), (3.926, -1.161, 10.29), (4.314, 1.742, -13.78), (3.926, 1.355, 10.29)], [], [(0, 1, 3, 2), (2, 3, 7, 6), (6, 7, 5, 4), (4, 5, 1, 0), (2, 6, 4, 0), (7, 3, 1, 5)])
_uv = me_cube_019.uv_layers.new(name='UVMap')
_uv.uv.foreach_set('vector', [0.375, 0.0, 0.625, 0.0, 0.625, 0.25, 0.375, 0.25, 0.375, 0.25, 0.625, 0.25, 0.625, 0.5, 0.375, 0.5, 0.375, 0.5, 0.625, 0.5, 0.625, 0.75, 0.375, 0.75, 0.375, 0.75, 0.625, 0.75, 0.625, 1.0, 0.375, 1.0, 0.125, 0.5, 0.375, 0.5, 0.375, 0.75, 0.125, 0.75, 0.625, 0.5, 0.875, 0.5, 0.875, 0.75, 0.625, 0.75])
me_cube_019.use_remesh_fix_poles = True
me_cube_019.use_remesh_preserve_attributes = False
me_cube_019.use_mirror_vertex_groups = False
me_cube_019.update()
me_cube_021 = bpy.data.meshes.new('Cube.021')
me_cube_021.from_pydata([(-3.657, 1.465, -5.129), (-2.796, 1.12, 5.129), (-1.269, 3.729, -5.129), (-0.9704, 2.851, 5.129), (1.269, -3.729, -5.129), (0.9704, -2.851, 5.129), (3.657, -1.465, -5.129), (2.796, -1.12, 5.129)], [], [(0, 1, 3, 2), (2, 3, 7, 6), (6, 7, 5, 4), (4, 5, 1, 0), (2, 6, 4, 0), (7, 3, 1, 5)])
_uv = me_cube_021.uv_layers.new(name='UVMap')
_uv.uv.foreach_set('vector', [0.375, 0.0, 0.625, 0.0, 0.625, 0.25, 0.375, 0.25, 0.375, 0.25, 0.625, 0.25, 0.625, 0.5, 0.375, 0.5, 0.375, 0.5, 0.625, 0.5, 0.625, 0.75, 0.375, 0.75, 0.375, 0.75, 0.625, 0.75, 0.625, 1.0, 0.375, 1.0, 0.125, 0.5, 0.375, 0.5, 0.375, 0.75, 0.125, 0.75, 0.625, 0.5, 0.875, 0.5, 0.875, 0.75, 0.625, 0.75])
me_cube_021.use_remesh_fix_poles = True
me_cube_021.use_remesh_preserve_attributes = False
me_cube_021.use_mirror_vertex_groups = False
me_cube_021.update()
me_cube_022 = bpy.data.meshes.new('Cube.022')
me_cube_022.from_pydata([(-5.315, -1.475, -9.965), (-5.148, -0.2351, 10.87), (-7.133, 8.457, -9.965), (-6.538, 7.357, 10.87), (1.067, -0.2303, -9.965), (0.4718, 0.8697, 10.87), (-0.7516, 9.701, -9.965), (-0.9186, 8.462, 10.87)], [], [(0, 1, 3, 2), (2, 3, 7, 6), (6, 7, 5, 4), (4, 5, 1, 0), (2, 6, 4, 0), (7, 3, 1, 5)])
_uv = me_cube_022.uv_layers.new(name='UVMap')
_uv.uv.foreach_set('vector', [0.375, 0.0, 0.625, 0.0, 0.625, 0.25, 0.375, 0.25, 0.375, 0.25, 0.625, 0.25, 0.625, 0.5, 0.375, 0.5, 0.375, 0.5, 0.625, 0.5, 0.625, 0.75, 0.375, 0.75, 0.375, 0.75, 0.625, 0.75, 0.625, 1.0, 0.375, 1.0, 0.125, 0.5, 0.375, 0.5, 0.375, 0.75, 0.125, 0.75, 0.625, 0.5, 0.875, 0.5, 0.875, 0.75, 0.625, 0.75])
me_cube_022.use_remesh_fix_poles = True
me_cube_022.use_remesh_preserve_attributes = False
me_cube_022.use_mirror_vertex_groups = False
me_cube_022.update()
me_cube_024 = bpy.data.meshes.new('Cube.024')
me_cube_024.from_pydata([(-1.645, -1.645, -4.161), (-1.258, -1.258, 10.26), (-1.645, 1.645, -4.161), (-1.258, 1.258, 10.26), (1.645, -1.645, -4.161), (1.258, -1.258, 10.26), (1.645, 1.645, -4.161), (1.258, 1.258, 10.26)], [], [(0, 1, 3, 2), (2, 3, 7, 6), (6, 7, 5, 4), (4, 5, 1, 0), (2, 6, 4, 0), (7, 3, 1, 5)])
_uv = me_cube_024.uv_layers.new(name='UVMap')
_uv.uv.foreach_set('vector', [0.375, 0.0, 0.625, 0.0, 0.625, 0.25, 0.375, 0.25, 0.375, 0.25, 0.625, 0.25, 0.625, 0.5, 0.375, 0.5, 0.375, 0.5, 0.625, 0.5, 0.625, 0.75, 0.375, 0.75, 0.375, 0.75, 0.625, 0.75, 0.625, 1.0, 0.375, 1.0, 0.125, 0.5, 0.375, 0.5, 0.375, 0.75, 0.125, 0.75, 0.625, 0.5, 0.875, 0.5, 0.875, 0.75, 0.625, 0.75])
me_cube_024.use_remesh_fix_poles = True
me_cube_024.use_remesh_preserve_attributes = False
me_cube_024.use_mirror_vertex_groups = False
me_cube_024.update()
me_cube_025 = bpy.data.meshes.new('Cube.025')
me_cube_025.from_pydata([(-5.692, -5.099, -3.62), (-5.525, -3.86, 12.32), (-7.133, 8.457, -3.142), (-6.538, 7.357, 12.8), (0.6898, -3.855, -3.62), (0.09429, -2.755, 12.32), (-0.7516, 9.701, -3.142), (-0.9186, 8.462, 12.8)], [], [(0, 1, 3, 2), (2, 3, 7, 6), (6, 7, 5, 4), (4, 5, 1, 0), (2, 6, 4, 0), (7, 3, 1, 5)])
_uv = me_cube_025.uv_layers.new(name='UVMap')
_uv.uv.foreach_set('vector', [0.375, 0.0, 0.625, 0.0, 0.625, 0.25, 0.375, 0.25, 0.375, 0.25, 0.625, 0.25, 0.625, 0.5, 0.375, 0.5, 0.375, 0.5, 0.625, 0.5, 0.625, 0.75, 0.375, 0.75, 0.375, 0.75, 0.625, 0.75, 0.625, 1.0, 0.375, 1.0, 0.125, 0.5, 0.375, 0.5, 0.375, 0.75, 0.125, 0.75, 0.625, 0.5, 0.875, 0.5, 0.875, 0.75, 0.625, 0.75])
me_cube_025.use_remesh_fix_poles = True
me_cube_025.use_remesh_preserve_attributes = False
me_cube_025.use_mirror_vertex_groups = False
me_cube_025.update()
me_cube_026 = bpy.data.meshes.new('Cube.026')
me_cube_026.from_pydata([(-1.645, -1.645, -4.161), (-1.258, -1.258, 10.26), (-1.645, 1.645, -4.161), (-1.258, 1.258, 10.26), (1.645, -1.645, -4.161), (1.258, -1.258, 10.26), (1.645, 1.645, -4.161), (1.258, 1.258, 10.26)], [], [(0, 1, 3, 2), (2, 3, 7, 6), (6, 7, 5, 4), (4, 5, 1, 0), (2, 6, 4, 0), (7, 3, 1, 5)])
_uv = me_cube_026.uv_layers.new(name='UVMap')
_uv.uv.foreach_set('vector', [0.375, 0.0, 0.625, 0.0, 0.625, 0.25, 0.375, 0.25, 0.375, 0.25, 0.625, 0.25, 0.625, 0.5, 0.375, 0.5, 0.375, 0.5, 0.625, 0.5, 0.625, 0.75, 0.375, 0.75, 0.375, 0.75, 0.625, 0.75, 0.625, 1.0, 0.375, 1.0, 0.125, 0.5, 0.375, 0.5, 0.375, 0.75, 0.125, 0.75, 0.625, 0.5, 0.875, 0.5, 0.875, 0.75, 0.625, 0.75])
me_cube_026.use_remesh_fix_poles = True
me_cube_026.use_remesh_preserve_attributes = False
me_cube_026.use_mirror_vertex_groups = False
me_cube_026.update()
me_cube_027 = bpy.data.meshes.new('Cube.027')
me_cube_027.from_pydata([(-5.353, -1.841, -7.976), (-5.148, -0.2351, 12.8), (-7.172, 8.091, -7.976), (-6.538, 7.357, 12.8), (1.029, -0.5961, -7.976), (0.4718, 0.8697, 12.8), (-0.79, 9.335, -7.976), (-0.9186, 8.462, 12.8)], [], [(0, 1, 3, 2), (2, 3, 7, 6), (6, 7, 5, 4), (4, 5, 1, 0), (2, 6, 4, 0), (7, 3, 1, 5)])
_uv = me_cube_027.uv_layers.new(name='UVMap')
_uv.uv.foreach_set('vector', [0.375, 0.0, 0.625, 0.0, 0.625, 0.25, 0.375, 0.25, 0.375, 0.25, 0.625, 0.25, 0.625, 0.5, 0.375, 0.5, 0.375, 0.5, 0.625, 0.5, 0.625, 0.75, 0.375, 0.75, 0.375, 0.75, 0.625, 0.75, 0.625, 1.0, 0.375, 1.0, 0.125, 0.5, 0.375, 0.5, 0.375, 0.75, 0.125, 0.75, 0.625, 0.5, 0.875, 0.5, 0.875, 0.75, 0.625, 0.75])
me_cube_027.use_remesh_fix_poles = True
me_cube_027.use_remesh_preserve_attributes = False
me_cube_027.use_mirror_vertex_groups = False
me_cube_027.update()
me_cube_028 = bpy.data.meshes.new('Cube.028')
me_cube_028.from_pydata([(-4.514, 5.46, -5.129), (-3.75, 4.934, 5.129), (-1.688, 7.145, -5.129), (-1.589, 6.223, 5.129), (1.034, -3.116, -5.129), (0.9347, -2.193, 5.129), (3.86, -1.43, -5.129), (3.095, -0.9047, 5.129)], [], [(0, 1, 3, 2), (2, 3, 7, 6), (6, 7, 5, 4), (4, 5, 1, 0), (2, 6, 4, 0), (7, 3, 1, 5)])
_uv = me_cube_028.uv_layers.new(name='UVMap')
_uv.uv.foreach_set('vector', [0.375, 0.0, 0.625, 0.0, 0.625, 0.25, 0.375, 0.25, 0.375, 0.25, 0.625, 0.25, 0.625, 0.5, 0.375, 0.5, 0.375, 0.5, 0.625, 0.5, 0.625, 0.75, 0.375, 0.75, 0.375, 0.75, 0.625, 0.75, 0.625, 1.0, 0.375, 1.0, 0.125, 0.5, 0.375, 0.5, 0.375, 0.75, 0.125, 0.75, 0.625, 0.5, 0.875, 0.5, 0.875, 0.75, 0.625, 0.75])
me_cube_028.use_remesh_fix_poles = True
me_cube_028.use_remesh_preserve_attributes = False
me_cube_028.use_mirror_vertex_groups = False
me_cube_028.update()
me_cube_029 = bpy.data.meshes.new('Cube.029')
me_cube_029.from_pydata([(-10.27, -0.6016, -1.645), (-10.11, 0.6381, 12.8), (-12.09, 9.33, -1.645), (-11.5, 8.23, 12.8), (0.3949, 0.608, -1.645), (-0.2006, 1.708, 12.8), (-1.424, 10.54, -1.645), (-1.591, 9.3, 12.8)], [], [(0, 1, 3, 2), (2, 3, 7, 6), (6, 7, 5, 4), (4, 5, 1, 0), (2, 6, 4, 0), (7, 3, 1, 5)])
_uv = me_cube_029.uv_layers.new(name='UVMap')
_uv.uv.foreach_set('vector', [0.375, 0.0, 0.625, 0.0, 0.625, 0.25, 0.375, 0.25, 0.375, 0.25, 0.625, 0.25, 0.625, 0.5, 0.375, 0.5, 0.375, 0.5, 0.625, 0.5, 0.625, 0.75, 0.375, 0.75, 0.375, 0.75, 0.625, 0.75, 0.625, 1.0, 0.375, 1.0, 0.125, 0.5, 0.375, 0.5, 0.375, 0.75, 0.125, 0.75, 0.625, 0.5, 0.875, 0.5, 0.875, 0.75, 0.625, 0.75])
me_cube_029.use_remesh_fix_poles = True
me_cube_029.use_remesh_preserve_attributes = False
me_cube_029.use_mirror_vertex_groups = False
me_cube_029.update()
me_cube_031 = bpy.data.meshes.new('Cube.031')
me_cube_031.from_pydata([(-5.539, 12.43, -4.997), (-4.677, 12.08, 8.623), (-3.151, 14.69, -4.997), (-2.852, 13.81, 8.623), (-0.6121, 7.231, -4.997), (-0.9111, 8.11, 8.623), (1.776, 9.496, -4.997), (0.914, 9.841, 8.623)], [], [(0, 1, 3, 2), (2, 3, 7, 6), (6, 7, 5, 4), (4, 5, 1, 0), (2, 6, 4, 0), (7, 3, 1, 5)])
_uv = me_cube_031.uv_layers.new(name='UVMap')
_uv.uv.foreach_set('vector', [0.375, 0.0, 0.625, 0.0, 0.625, 0.25, 0.375, 0.25, 0.375, 0.25, 0.625, 0.25, 0.625, 0.5, 0.375, 0.5, 0.375, 0.5, 0.625, 0.5, 0.625, 0.75, 0.375, 0.75, 0.375, 0.75, 0.625, 0.75, 0.625, 1.0, 0.375, 1.0, 0.125, 0.5, 0.375, 0.5, 0.375, 0.75, 0.125, 0.75, 0.625, 0.5, 0.875, 0.5, 0.875, 0.75, 0.625, 0.75])
me_cube_031.use_remesh_fix_poles = True
me_cube_031.use_remesh_preserve_attributes = False
me_cube_031.use_mirror_vertex_groups = False
me_cube_031.update()
me_cube_032 = bpy.data.meshes.new('Cube.032')
me_cube_032.from_pydata([(-1.645, -1.645, -4.397), (-1.258, -1.258, 10.26), (-1.645, 1.645, -4.397), (-1.258, 1.258, 10.26), (1.645, -1.645, -4.397), (1.258, -1.258, 10.26), (1.645, 1.645, -4.397), (1.258, 1.258, 10.26)], [], [(0, 1, 3, 2), (2, 3, 7, 6), (6, 7, 5, 4), (4, 5, 1, 0), (2, 6, 4, 0), (7, 3, 1, 5)])
_uv = me_cube_032.uv_layers.new(name='UVMap')
_uv.uv.foreach_set('vector', [0.375, 0.0, 0.625, 0.0, 0.625, 0.25, 0.375, 0.25, 0.375, 0.25, 0.625, 0.25, 0.625, 0.5, 0.375, 0.5, 0.375, 0.5, 0.625, 0.5, 0.625, 0.75, 0.375, 0.75, 0.375, 0.75, 0.625, 0.75, 0.625, 1.0, 0.375, 1.0, 0.125, 0.5, 0.375, 0.5, 0.375, 0.75, 0.125, 0.75, 0.625, 0.5, 0.875, 0.5, 0.875, 0.75, 0.625, 0.75])
me_cube_032.use_remesh_fix_poles = True
me_cube_032.use_remesh_preserve_attributes = False
me_cube_032.use_mirror_vertex_groups = False
me_cube_032.update()
me_cube_033 = bpy.data.meshes.new('Cube.033')
me_cube_033.from_pydata([(-1.645, -1.645, -1.645), (-1.258, -1.258, 10.26), (-1.645, 1.645, -1.645), (-1.258, 1.258, 10.26), (1.645, -1.645, -1.645), (1.258, -1.258, 10.26), (1.645, 1.645, -1.645), (1.258, 1.258, 10.26)], [], [(0, 1, 3, 2), (2, 3, 7, 6), (6, 7, 5, 4), (4, 5, 1, 0), (2, 6, 4, 0), (7, 3, 1, 5)])
_uv = me_cube_033.uv_layers.new(name='UVMap')
_uv.uv.foreach_set('vector', [0.375, 0.0, 0.625, 0.0, 0.625, 0.25, 0.375, 0.25, 0.375, 0.25, 0.625, 0.25, 0.625, 0.5, 0.375, 0.5, 0.375, 0.5, 0.625, 0.5, 0.625, 0.75, 0.375, 0.75, 0.375, 0.75, 0.625, 0.75, 0.625, 1.0, 0.375, 1.0, 0.125, 0.5, 0.375, 0.5, 0.375, 0.75, 0.125, 0.75, 0.625, 0.5, 0.875, 0.5, 0.875, 0.75, 0.625, 0.75])
me_cube_033.use_remesh_fix_poles = True
me_cube_033.use_remesh_preserve_attributes = False
me_cube_033.use_mirror_vertex_groups = False
me_cube_033.update()
me_cube_034 = bpy.data.meshes.new('Cube.034')
me_cube_034.from_pydata([(-3.657, 1.465, -5.129), (-2.796, 1.12, 5.129), (-1.269, 3.729, -5.129), (-0.9704, 2.851, 5.129), (1.269, -3.729, -5.129), (0.9704, -2.851, 5.129), (3.657, -1.465, -5.129), (2.796, -1.12, 5.129)], [], [(0, 1, 3, 2), (2, 3, 7, 6), (6, 7, 5, 4), (4, 5, 1, 0), (2, 6, 4, 0), (7, 3, 1, 5)])
_uv = me_cube_034.uv_layers.new(name='UVMap')
_uv.uv.foreach_set('vector', [0.375, 0.0, 0.625, 0.0, 0.625, 0.25, 0.375, 0.25, 0.375, 0.25, 0.625, 0.25, 0.625, 0.5, 0.375, 0.5, 0.375, 0.5, 0.625, 0.5, 0.625, 0.75, 0.375, 0.75, 0.375, 0.75, 0.625, 0.75, 0.625, 1.0, 0.375, 1.0, 0.125, 0.5, 0.375, 0.5, 0.375, 0.75, 0.125, 0.75, 0.625, 0.5, 0.875, 0.5, 0.875, 0.75, 0.625, 0.75])
me_cube_034.use_remesh_fix_poles = True
me_cube_034.use_remesh_preserve_attributes = False
me_cube_034.use_mirror_vertex_groups = False
me_cube_034.update()
me_cube_035 = bpy.data.meshes.new('Cube.035')
me_cube_035.from_pydata([(-1.645, -1.645, -4.161), (-1.258, -1.258, 10.26), (-1.645, 1.645, -4.161), (-1.258, 1.258, 10.26), (1.645, -1.645, -4.161), (1.258, -1.258, 10.26), (1.645, 1.645, -4.161), (1.258, 1.258, 10.26)], [], [(0, 1, 3, 2), (2, 3, 7, 6), (6, 7, 5, 4), (4, 5, 1, 0), (2, 6, 4, 0), (7, 3, 1, 5)])
_uv = me_cube_035.uv_layers.new(name='UVMap')
_uv.uv.foreach_set('vector', [0.375, 0.0, 0.625, 0.0, 0.625, 0.25, 0.375, 0.25, 0.375, 0.25, 0.625, 0.25, 0.625, 0.5, 0.375, 0.5, 0.375, 0.5, 0.625, 0.5, 0.625, 0.75, 0.375, 0.75, 0.375, 0.75, 0.625, 0.75, 0.625, 1.0, 0.375, 1.0, 0.125, 0.5, 0.375, 0.5, 0.375, 0.75, 0.125, 0.75, 0.625, 0.5, 0.875, 0.5, 0.875, 0.75, 0.625, 0.75])
me_cube_035.use_remesh_fix_poles = True
me_cube_035.use_remesh_preserve_attributes = False
me_cube_035.use_mirror_vertex_groups = False
me_cube_035.update()
me_cube_036 = bpy.data.meshes.new('Cube.036')
me_cube_036.from_pydata([(-9.401, -1.657, -1.645), (-9.234, -0.4169, 10.87), (-11.22, 8.275, -1.645), (-10.62, 7.175, 10.87), (1.067, -0.2303, -1.645), (0.4718, 0.8697, 10.87), (-0.7516, 9.701, -1.645), (-0.9186, 8.462, 10.87)], [], [(0, 1, 3, 2), (2, 3, 7, 6), (6, 7, 5, 4), (4, 5, 1, 0), (2, 6, 4, 0), (7, 3, 1, 5)])
_uv = me_cube_036.uv_layers.new(name='UVMap')
_uv.uv.foreach_set('vector', [0.375, 0.0, 0.625, 0.0, 0.625, 0.25, 0.375, 0.25, 0.375, 0.25, 0.625, 0.25, 0.625, 0.5, 0.375, 0.5, 0.375, 0.5, 0.625, 0.5, 0.625, 0.75, 0.375, 0.75, 0.375, 0.75, 0.625, 0.75, 0.625, 1.0, 0.375, 1.0, 0.125, 0.5, 0.375, 0.5, 0.375, 0.75, 0.125, 0.75, 0.625, 0.5, 0.875, 0.5, 0.875, 0.75, 0.625, 0.75])
me_cube_036.use_remesh_fix_poles = True
me_cube_036.use_remesh_preserve_attributes = False
me_cube_036.use_mirror_vertex_groups = False
me_cube_036.update()
me_cube_041 = bpy.data.meshes.new('Cube.041')
me_cube_041.from_pydata([(-1.645, -1.645, -1.645), (-1.258, -1.258, 10.26), (-1.645, 1.645, -1.645), (-1.258, 1.258, 10.26), (1.645, -1.645, -1.645), (1.258, -1.258, 10.26), (1.645, 1.645, -1.645), (1.258, 1.258, 10.26)], [], [(0, 1, 3, 2), (2, 3, 7, 6), (6, 7, 5, 4), (4, 5, 1, 0), (2, 6, 4, 0), (7, 3, 1, 5)])
_uv = me_cube_041.uv_layers.new(name='UVMap')
_uv.uv.foreach_set('vector', [0.375, 0.0, 0.625, 0.0, 0.625, 0.25, 0.375, 0.25, 0.375, 0.25, 0.625, 0.25, 0.625, 0.5, 0.375, 0.5, 0.375, 0.5, 0.625, 0.5, 0.625, 0.75, 0.375, 0.75, 0.375, 0.75, 0.625, 0.75, 0.625, 1.0, 0.375, 1.0, 0.125, 0.5, 0.375, 0.5, 0.375, 0.75, 0.125, 0.75, 0.625, 0.5, 0.875, 0.5, 0.875, 0.75, 0.625, 0.75])
me_cube_041.use_remesh_fix_poles = True
me_cube_041.use_remesh_preserve_attributes = False
me_cube_041.use_mirror_vertex_groups = False
me_cube_041.update()
me_cube_043 = bpy.data.meshes.new('Cube.043')
me_cube_043.from_pydata([(-3.657, 1.465, -9.679), (-2.796, 1.12, 5.129), (1.356, 6.421, -9.607), (1.655, 5.542, 5.201), (1.269, -3.729, -9.679), (0.9704, -2.851, 5.129), (6.283, 1.226, -9.607), (5.421, 1.571, 5.201)], [], [(0, 1, 3, 2), (2, 3, 7, 6), (6, 7, 5, 4), (4, 5, 1, 0), (2, 6, 4, 0), (7, 3, 1, 5)])
_uv = me_cube_043.uv_layers.new(name='UVMap')
_uv.uv.foreach_set('vector', [0.375, 0.0, 0.625, 0.0, 0.625, 0.25, 0.375, 0.25, 0.375, 0.25, 0.625, 0.25, 0.625, 0.5, 0.375, 0.5, 0.375, 0.5, 0.625, 0.5, 0.625, 0.75, 0.375, 0.75, 0.375, 0.75, 0.625, 0.75, 0.625, 1.0, 0.375, 1.0, 0.125, 0.5, 0.375, 0.5, 0.375, 0.75, 0.125, 0.75, 0.625, 0.5, 0.875, 0.5, 0.875, 0.75, 0.625, 0.75])
me_cube_043.use_remesh_fix_poles = True
me_cube_043.use_remesh_preserve_attributes = False
me_cube_043.use_mirror_vertex_groups = False
me_cube_043.update()
me_cube_077 = bpy.data.meshes.new('Cube.077')
me_cube_077.from_pydata([(-5.692, -5.099, -6.892), (-5.525, -3.86, 12.32), (-7.133, 8.457, -6.414), (-6.538, 7.357, 12.8), (2.756, -4.278, -6.892), (2.16, -3.178, 12.32), (1.314, 9.278, -6.414), (1.147, 8.038, 12.8)], [], [(0, 1, 3, 2), (2, 3, 7, 6), (6, 7, 5, 4), (4, 5, 1, 0), (2, 6, 4, 0), (7, 3, 1, 5)])
_uv = me_cube_077.uv_layers.new(name='UVMap')
_uv.uv.foreach_set('vector', [0.375, 0.0, 0.625, 0.0, 0.625, 0.25, 0.375, 0.25, 0.375, 0.25, 0.625, 0.25, 0.625, 0.5, 0.375, 0.5, 0.375, 0.5, 0.625, 0.5, 0.625, 0.75, 0.375, 0.75, 0.375, 0.75, 0.625, 0.75, 0.625, 1.0, 0.375, 1.0, 0.125, 0.5, 0.375, 0.5, 0.375, 0.75, 0.125, 0.75, 0.625, 0.5, 0.875, 0.5, 0.875, 0.75, 0.625, 0.75])
me_cube_077.use_remesh_fix_poles = True
me_cube_077.use_remesh_preserve_attributes = False
me_cube_077.use_mirror_vertex_groups = False
me_cube_077.update()
me_cube_047 = bpy.data.meshes.new('Cube.047')
me_cube_047.from_pydata([(-5.315, -1.475, -4.161), (-5.148, -0.2351, 10.87), (-7.133, 8.457, -4.161), (-6.538, 7.357, 10.87), (1.067, -0.2303, -4.161), (0.4718, 0.8697, 10.87), (-0.7516, 9.701, -4.161), (-0.9186, 8.462, 10.87)], [], [(0, 1, 3, 2), (2, 3, 7, 6), (6, 7, 5, 4), (4, 5, 1, 0), (2, 6, 4, 0), (7, 3, 1, 5)])
_uv = me_cube_047.uv_layers.new(name='UVMap')
_uv.uv.foreach_set('vector', [0.375, 0.0, 0.625, 0.0, 0.625, 0.25, 0.375, 0.25, 0.375, 0.25, 0.625, 0.25, 0.625, 0.5, 0.375, 0.5, 0.375, 0.5, 0.625, 0.5, 0.625, 0.75, 0.375, 0.75, 0.375, 0.75, 0.625, 0.75, 0.625, 1.0, 0.375, 1.0, 0.125, 0.5, 0.375, 0.5, 0.375, 0.75, 0.125, 0.75, 0.625, 0.5, 0.875, 0.5, 0.875, 0.75, 0.625, 0.75])
me_cube_047.use_remesh_fix_poles = True
me_cube_047.use_remesh_preserve_attributes = False
me_cube_047.use_mirror_vertex_groups = False
me_cube_047.update()
me_cube_048 = bpy.data.meshes.new('Cube.048')
me_cube_048.from_pydata([(-4.672, 0.6401, -11.08), (-3.81, 0.295, 4.637), (-1.269, 3.729, -10.59), (-0.9704, 2.851, 5.129), (0.255, -4.554, -11.08), (-0.04407, -3.676, 4.637), (3.657, -1.465, -10.59), (2.796, -1.12, 5.129)], [], [(0, 1, 3, 2), (2, 3, 7, 6), (6, 7, 5, 4), (4, 5, 1, 0), (2, 6, 4, 0), (7, 3, 1, 5)])
_uv = me_cube_048.uv_layers.new(name='UVMap')
_uv.uv.foreach_set('vector', [0.375, 0.0, 0.625, 0.0, 0.625, 0.25, 0.375, 0.25, 0.375, 0.25, 0.625, 0.25, 0.625, 0.5, 0.375, 0.5, 0.375, 0.5, 0.625, 0.5, 0.625, 0.75, 0.375, 0.75, 0.375, 0.75, 0.625, 0.75, 0.625, 1.0, 0.375, 1.0, 0.125, 0.5, 0.375, 0.5, 0.375, 0.75, 0.125, 0.75, 0.625, 0.5, 0.875, 0.5, 0.875, 0.75, 0.625, 0.75])
me_cube_048.use_remesh_fix_poles = True
me_cube_048.use_remesh_preserve_attributes = False
me_cube_048.use_mirror_vertex_groups = False
me_cube_048.update()
me_cube_064 = bpy.data.meshes.new('Cube.064')
me_cube_064.from_pydata([(1.785, 1.199, 0.5837), (1.748, 1.174, 0.7918), (1.818, 1.17, 0.5961), (-1.1, 1.557, -0.2574), (-1.087, 1.563, -0.2359), (-1.909, 0.5626, 0.883), (1.697, 1.244, 0.6086), (1.747, 1.174, 0.7943), (-1.257, 0.8876, 1.637), (-1.062, 1.569, -0.1854), (-0.4202, 0.5171, 2.605), (1.264, 0.6757, 2.137), (1.157, -0.35, 2.435), (-0.9489, -1.29, 1.581), (-0.9472, -1.29, 1.583), (1.572, -1.019, 1.282), (1.214, -1.324, 0.9905), (-1.248, -1.15, 1.617), (-1.268, -1.134, 1.624), (-0.2913, -0.1711, 2.754), (0.2259, -0.444, 2.695), (-0.9401, -1.278, 1.611), (-0.451, -1.27, 1.779), (-0.8883, -1.286, 1.621), (-1.169, -1.234, 1.509), (-1.27, -1.174, 1.549), (-1.335, -1.135, 1.547), (-1.909, -0.7992, 0.883), (-1.055, -1.303, 1.434), (1.79, 1.203, 0.5217), (1.094, 0.616, -2.367), (1.861, 1.151, 0.4776), (1.661, 1.274, 0.531), (-1.089, 1.562, -0.2582), (-1.087, 1.563, -0.2569), (-1.121, 1.546, -0.2799), (-0.9908, 1.586, -0.2332), (0.364, 1.64, -0.4127), (-2.172, -0.6541, -0.2468), (1.25, 0.4071, -2.392), (1.269, -0.4056, -2.38), (2.221, 0.6348, -0.5224), (1.313, 0.5341, -2.269), (-2.156, 0.6605, -0.1772), (-1.61, 1.264, -0.7089), (-2.255, 0.3632, -0.6005), (-1.642, -0.9816, -1.24), (-0.7879, -1.486, -0.7631), (-0.4431, -1.497, -0.9207), (1.352, -1.435, -0.3427), (2.055, -0.8832, -0.06208), (0.9455, -0.8169, -2.271), (2.227, -0.458, -0.5407), (1.285, -0.4372, -2.35), (1.313, -1.44, -0.4049), (1.108, 0.5554, -2.396), (1.211, 0.4102, -2.418), (1.251, -0.407, -2.392), (1.028, 0.6467, -2.379), (0.9955, 0.6662, -2.371), (0.9205, -0.816, -2.284), (1.26, -0.3749, -2.395), (1.236, 0.3441, -2.421), (-1.855, 0.5858, -1.596), (-1.728, 0.756, -1.638), (0.06456, -1.021, -2.043), (-1.507, -0.8058, -1.627), (0.9782, -0.7684, -2.301), (1.159, -0.5576, -2.36)], [], [(32, 6, 0, 29), (64, 44, 35, 33, 34, 36, 37, 59), (56, 62, 61, 57, 68, 67, 60, 65, 66, 63, 64, 59, 58, 55), (28, 13, 24), (22, 20, 19, 18, 17, 21, 23), (29, 0, 2, 31), (6, 7, 1, 0), (0, 1, 2), (64, 63, 45, 43, 44), (33, 35, 3), (34, 4, 9, 36), (20, 12, 11, 10, 19), (22, 16, 15, 12, 20), (49, 50, 15, 16), (14, 23, 21), (25, 17, 18, 26), (18, 19, 10, 8, 5, 27, 26), (14, 21, 17, 25, 24, 13), (66, 65, 48, 47, 46), (55, 58, 30), (8, 10, 11, 7, 6, 32, 37, 36, 9), (3, 4, 34, 33), (57, 61, 40), (56, 39, 62), (38, 27, 5, 43, 45), (8, 9, 4, 3, 35, 44, 43, 5), (24, 25, 26, 27, 38, 46, 47, 28), (63, 66, 46, 38, 45), (15, 50, 52, 41, 31, 2, 1, 7, 11, 12), (48, 54, 49, 16, 22, 23, 14, 13, 28, 47), (60, 67, 51), (57, 40, 53, 68), (54, 51, 67, 68, 53, 52, 50, 49), (42, 41, 52, 53, 40, 61, 62, 39), (51, 54, 48, 65, 60), (31, 41, 42, 30, 58, 59, 37, 32, 29), (30, 42, 39, 56, 55)])
_uv = me_cube_064.uv_layers.new(name='UVMap')
_uv.uv.foreach_set('vector', [0.536, 0.4894, 0.5417, 0.4928, 0.5417, 0.5, 0.5372, 0.5, 0.3918, 0.212, 0.4516, 0.2624, 0.4846, 0.303, 0.4861, 0.3054, 0.4862, 0.3056, 0.4876, 0.3119, 0.4806, 0.399, 0.3146, 0.5575, 0.325, 0.5833, 0.3263, 0.5899, 0.3285, 0.6635, 0.3281, 0.6667, 0.3236, 0.682, 0.3145, 0.7035, 0.3115, 0.7084, 0.3171, 0.7612, 0.3256, 0.3327, 0.2678, 0.3788, 0.3918, 0.212, 0.3146, 0.5575, 0.3153, 0.5597, 0.3194, 0.5687, 0.5883, 0.9509, 0.5972, 0.9446, 0.5972, 0.9621, 0.6092, 0.9099, 0.7362, 0.6668, 0.7644, 0.6381, 0.6114, 0.9745, 0.6098, 0.9722, 0.5997, 0.9444, 0.5996, 0.9404, 0.5372, 0.5, 0.5417, 0.5, 0.5417, 0.5036, 0.5331, 0.5066, 0.5417, 0.4928, 0.5572, 0.5, 0.557, 0.5, 0.5417, 0.5, 0.5417, 0.5, 0.557, 0.5, 0.5417, 0.5036, 0.3918, 0.212, 0.2678, 0.3788, 0.4681, 0.1598, 0.4931, 0.1902, 0.4516, 0.2624, 0.4861, 0.3054, 0.4846, 0.303, 0.4861, 0.3046, 0.4862, 0.3056, 0.4873, 0.3056, 0.49, 0.3072, 0.4876, 0.3119, 0.7362, 0.6668, 0.6785, 0.66, 0.6594, 0.5543, 0.7643, 0.5614, 0.7644, 0.6381, 0.6092, 0.9099, 0.562, 0.7918, 0.5923, 0.7373, 0.6785, 0.66, 0.7362, 0.6668, 0.4803, 0.7858, 0.5009, 0.714, 0.5923, 0.7373, 0.562, 0.7918, 0.5973, 0.9444, 0.5996, 0.9404, 0.5997, 0.9444, 0.6041, 0.9722, 0.6098, 0.9722, 0.6114, 0.9745, 0.6068, 0.9787, 0.6114, 0.9745, 0.7644, 0.6381, 0.7643, 0.5614, 0.733, 0.4031, 0.5577, 0.1835, 0.5577, 0.04183, 0.6068, 0.9787, 0.5973, 0.9444, 0.5997, 0.9444, 0.6098, 0.9722, 0.6041, 0.9722, 0.5972, 0.9621, 0.5972, 0.9446, 0.3256, 0.3327, 0.3171, 0.7612, 0.4497, 0.9045, 0.4595, 0.9279, 0.4107, 0.146, 0.3194, 0.5687, 0.3153, 0.5597, 0.3194, 0.5624, 0.733, 0.4031, 0.7643, 0.5614, 0.6594, 0.5543, 0.5572, 0.5, 0.5417, 0.4928, 0.536, 0.4894, 0.4806, 0.399, 0.4876, 0.3119, 0.49, 0.3072, 0.4861, 0.3046, 0.4873, 0.3056, 0.4862, 0.3056, 0.4861, 0.3054, 0.3281, 0.6667, 0.3285, 0.6635, 0.3295, 0.6667, 0.325, 0.5833, 0.328, 0.5833, 0.3263, 0.5899, 0.4901, 0.05973, 0.5577, 0.04183, 0.5577, 0.1835, 0.4931, 0.1902, 0.4681, 0.1598, 0.733, 0.4031, 0.49, 0.3072, 0.4873, 0.3056, 0.4861, 0.3046, 0.4846, 0.303, 0.4516, 0.2624, 0.4931, 0.1902, 0.5577, 0.1835, 0.5972, 0.9621, 0.6041, 0.9722, 0.6068, 0.9787, 0.5577, 0.04183, 0.4901, 0.05973, 0.4107, 0.146, 0.4595, 0.9279, 0.5883, 0.9509, 0.2678, 0.3788, 0.3256, 0.3327, 0.4107, 0.146, 0.4901, 0.05973, 0.4681, 0.1598, 0.5923, 0.7373, 0.5009, 0.714, 0.4708, 0.6692, 0.4745, 0.5619, 0.5331, 0.5066, 0.5417, 0.5036, 0.557, 0.5, 0.5572, 0.5, 0.6594, 0.5543, 0.6785, 0.66, 0.4497, 0.9045, 0.4766, 0.7885, 0.4803, 0.7858, 0.562, 0.7918, 0.6092, 0.9099, 0.5996, 0.9404, 0.5973, 0.9444, 0.5972, 0.9446, 0.5883, 0.9509, 0.4595, 0.9279, 0.3115, 0.7084, 0.3145, 0.7035, 0.3134, 0.7088, 0.3281, 0.6667, 0.3295, 0.6667, 0.3315, 0.6704, 0.3236, 0.682, 0.4766, 0.7885, 0.3134, 0.7088, 0.3145, 0.7035, 0.3236, 0.682, 0.3315, 0.6704, 0.4708, 0.6692, 0.5009, 0.714, 0.4803, 0.7858, 0.3357, 0.5689, 0.4745, 0.5619, 0.4708, 0.6692, 0.3315, 0.6704, 0.3295, 0.6667, 0.3285, 0.6635, 0.3263, 0.5899, 0.328, 0.5833, 0.3134, 0.7088, 0.4766, 0.7885, 0.4497, 0.9045, 0.3171, 0.7612, 0.3115, 0.7084, 0.5331, 0.5066, 0.4745, 0.5619, 0.3357, 0.5689, 0.3194, 0.5624, 0.3153, 0.5597, 0.3146, 0.5575, 0.4806, 0.399, 0.536, 0.4894, 0.5372, 0.5, 0.3194, 0.5624, 0.3357, 0.5689, 0.328, 0.5833, 0.325, 0.5833, 0.3194, 0.5687])
me_cube_064.materials.append(mat_material_002)
me_cube_064.use_remesh_preserve_volume = False
me_cube_064.use_remesh_preserve_attributes = False
me_cube_064.use_mirror_vertex_groups = False
me_cube_064.update()
me_cube_050 = bpy.data.meshes.new('Cube.050')
me_cube_050.from_pydata([(-5.315, -1.475, -1.645), (-5.148, -0.2351, 12.8), (-7.133, 8.457, -1.645), (-6.538, 7.357, 12.8), (1.067, -0.2303, -1.645), (0.4718, 0.8697, 12.8), (-0.7516, 9.701, -1.645), (-0.9186, 8.462, 12.8)], [], [(0, 1, 3, 2), (2, 3, 7, 6), (6, 7, 5, 4), (4, 5, 1, 0), (2, 6, 4, 0), (7, 3, 1, 5)])
_uv = me_cube_050.uv_layers.new(name='UVMap')
_uv.uv.foreach_set('vector', [0.375, 0.0, 0.625, 0.0, 0.625, 0.25, 0.375, 0.25, 0.375, 0.25, 0.625, 0.25, 0.625, 0.5, 0.375, 0.5, 0.375, 0.5, 0.625, 0.5, 0.625, 0.75, 0.375, 0.75, 0.375, 0.75, 0.625, 0.75, 0.625, 1.0, 0.375, 1.0, 0.125, 0.5, 0.375, 0.5, 0.375, 0.75, 0.125, 0.75, 0.625, 0.5, 0.875, 0.5, 0.875, 0.75, 0.625, 0.75])
me_cube_050.use_remesh_fix_poles = True
me_cube_050.use_remesh_preserve_attributes = False
me_cube_050.use_mirror_vertex_groups = False
me_cube_050.update()
me_cube_051 = bpy.data.meshes.new('Cube.051')
me_cube_051.from_pydata([(-1.645, -1.645, -4.161), (-1.258, -1.258, 10.26), (-1.645, 1.645, -4.161), (-1.258, 1.258, 10.26), (1.645, -1.645, -4.161), (1.258, -1.258, 10.26), (1.645, 1.645, -4.161), (1.258, 1.258, 10.26)], [], [(0, 1, 3, 2), (2, 3, 7, 6), (6, 7, 5, 4), (4, 5, 1, 0), (2, 6, 4, 0), (7, 3, 1, 5)])
_uv = me_cube_051.uv_layers.new(name='UVMap')
_uv.uv.foreach_set('vector', [0.375, 0.0, 0.625, 0.0, 0.625, 0.25, 0.375, 0.25, 0.375, 0.25, 0.625, 0.25, 0.625, 0.5, 0.375, 0.5, 0.375, 0.5, 0.625, 0.5, 0.625, 0.75, 0.375, 0.75, 0.375, 0.75, 0.625, 0.75, 0.625, 1.0, 0.375, 1.0, 0.125, 0.5, 0.375, 0.5, 0.375, 0.75, 0.125, 0.75, 0.625, 0.5, 0.875, 0.5, 0.875, 0.75, 0.625, 0.75])
me_cube_051.use_remesh_fix_poles = True
me_cube_051.use_remesh_preserve_attributes = False
me_cube_051.use_mirror_vertex_groups = False
me_cube_051.update()
me_cube_052 = bpy.data.meshes.new('Cube.052')
me_cube_052.from_pydata([(-5.315, -1.475, -1.645), (-5.148, -0.2351, 12.8), (-7.133, 8.457, -1.645), (-6.538, 7.357, 12.8), (1.067, -0.2303, -1.645), (0.4718, 0.8697, 12.8), (-0.7516, 9.701, -1.645), (-0.9186, 8.462, 12.8)], [], [(0, 1, 3, 2), (2, 3, 7, 6), (6, 7, 5, 4), (4, 5, 1, 0), (2, 6, 4, 0), (7, 3, 1, 5)])
_uv = me_cube_052.uv_layers.new(name='UVMap')
_uv.uv.foreach_set('vector', [0.375, 0.0, 0.625, 0.0, 0.625, 0.25, 0.375, 0.25, 0.375, 0.25, 0.625, 0.25, 0.625, 0.5, 0.375, 0.5, 0.375, 0.5, 0.625, 0.5, 0.625, 0.75, 0.375, 0.75, 0.375, 0.75, 0.625, 0.75, 0.625, 1.0, 0.375, 1.0, 0.125, 0.5, 0.375, 0.5, 0.375, 0.75, 0.125, 0.75, 0.625, 0.5, 0.875, 0.5, 0.875, 0.75, 0.625, 0.75])
me_cube_052.use_remesh_fix_poles = True
me_cube_052.use_remesh_preserve_attributes = False
me_cube_052.use_mirror_vertex_groups = False
me_cube_052.update()
me_cube_053 = bpy.data.meshes.new('Cube.053')
me_cube_053.from_pydata([(-4.514, 5.46, -5.129), (-3.75, 4.934, 5.129), (-1.688, 7.145, -5.129), (-1.589, 6.223, 5.129), (1.034, -3.116, -5.129), (0.9347, -2.193, 5.129), (3.86, -1.43, -5.129), (3.095, -0.9047, 5.129)], [], [(0, 1, 3, 2), (2, 3, 7, 6), (6, 7, 5, 4), (4, 5, 1, 0), (2, 6, 4, 0), (7, 3, 1, 5)])
_uv = me_cube_053.uv_layers.new(name='UVMap')
_uv.uv.foreach_set('vector', [0.375, 0.0, 0.625, 0.0, 0.625, 0.25, 0.375, 0.25, 0.375, 0.25, 0.625, 0.25, 0.625, 0.5, 0.375, 0.5, 0.375, 0.5, 0.625, 0.5, 0.625, 0.75, 0.375, 0.75, 0.375, 0.75, 0.625, 0.75, 0.625, 1.0, 0.375, 1.0, 0.125, 0.5, 0.375, 0.5, 0.375, 0.75, 0.125, 0.75, 0.625, 0.5, 0.875, 0.5, 0.875, 0.75, 0.625, 0.75])
me_cube_053.use_remesh_fix_poles = True
me_cube_053.use_remesh_preserve_attributes = False
me_cube_053.use_mirror_vertex_groups = False
me_cube_053.update()
me_cube_071 = bpy.data.meshes.new('Cube.071')
me_cube_071.from_pydata([(1.785, 1.199, 0.5837), (1.748, 1.174, 0.7918), (1.818, 1.17, 0.5961), (-1.1, 1.557, -0.2574), (-1.087, 1.563, -0.2359), (-1.909, 0.5626, 0.883), (1.697, 1.244, 0.6086), (1.747, 1.174, 0.7943), (-1.257, 0.8876, 1.637), (-1.062, 1.569, -0.1854), (-0.4202, 0.5171, 2.605), (1.264, 0.6757, 2.137), (1.157, -0.35, 2.435), (-0.9489, -1.29, 1.581), (-0.9472, -1.29, 1.583), (1.572, -1.019, 1.282), (1.214, -1.324, 0.9905), (-1.248, -1.15, 1.617), (-1.268, -1.134, 1.624), (-0.2913, -0.1711, 2.754), (0.2259, -0.444, 2.695), (-0.9401, -1.278, 1.611), (-0.451, -1.27, 1.779), (-0.8883, -1.286, 1.621), (-1.169, -1.234, 1.509), (-1.27, -1.174, 1.549), (-1.335, -1.135, 1.547), (-1.909, -0.7992, 0.883), (-1.055, -1.303, 1.434), (1.79, 1.203, 0.5217), (1.094, 0.616, -2.367), (1.861, 1.151, 0.4776), (1.661, 1.274, 0.531), (-1.089, 1.562, -0.2582), (-1.087, 1.563, -0.2569), (-1.121, 1.546, -0.2799), (-0.9908, 1.586, -0.2332), (0.364, 1.64, -0.4127), (-2.172, -0.6541, -0.2468), (1.25, 0.4071, -2.392), (1.269, -0.4056, -2.38), (2.221, 0.6348, -0.5224), (1.313, 0.5341, -2.269), (-2.156, 0.6605, -0.1772), (-1.61, 1.264, -0.7089), (-2.255, 0.3632, -0.6005), (-1.642, -0.9816, -1.24), (-0.7879, -1.486, -0.7631), (-0.4431, -1.497, -0.9207), (1.352, -1.435, -0.3427), (2.055, -0.8832, -0.06208), (0.9455, -0.8169, -2.271), (2.227, -0.458, -0.5407), (1.285, -0.4372, -2.35), (1.313, -1.44, -0.4049), (1.108, 0.5554, -2.396), (1.211, 0.4102, -2.418), (1.251, -0.407, -2.392), (1.028, 0.6467, -2.379), (0.9955, 0.6662, -2.371), (0.9205, -0.816, -2.284), (1.26, -0.3749, -2.395), (1.236, 0.3441, -2.421), (-1.855, 0.5858, -1.596), (-1.728, 0.756, -1.638), (0.06456, -1.021, -2.043), (-1.507, -0.8058, -1.627), (0.9782, -0.7684, -2.301), (1.159, -0.5576, -2.36)], [], [(32, 6, 0, 29), (64, 44, 35, 33, 34, 36, 37, 59), (56, 62, 61, 57, 68, 67, 60, 65, 66, 63, 64, 59, 58, 55), (28, 13, 24), (22, 20, 19, 18, 17, 21, 23), (29, 0, 2, 31), (6, 7, 1, 0), (0, 1, 2), (64, 63, 45, 43, 44), (33, 35, 3), (34, 4, 9, 36), (20, 12, 11, 10, 19), (22, 16, 15, 12, 20), (49, 50, 15, 16), (14, 23, 21), (25, 17, 18, 26), (18, 19, 10, 8, 5, 27, 26), (14, 21, 17, 25, 24, 13), (66, 65, 48, 47, 46), (55, 58, 30), (8, 10, 11, 7, 6, 32, 37, 36, 9), (3, 4, 34, 33), (57, 61, 40), (56, 39, 62), (38, 27, 5, 43, 45), (8, 9, 4, 3, 35, 44, 43, 5), (24, 25, 26, 27, 38, 46, 47, 28), (63, 66, 46, 38, 45), (15, 50, 52, 41, 31, 2, 1, 7, 11, 12), (48, 54, 49, 16, 22, 23, 14, 13, 28, 47), (60, 67, 51), (57, 40, 53, 68), (54, 51, 67, 68, 53, 52, 50, 49), (42, 41, 52, 53, 40, 61, 62, 39), (51, 54, 48, 65, 60), (31, 41, 42, 30, 58, 59, 37, 32, 29), (30, 42, 39, 56, 55)])
_uv = me_cube_071.uv_layers.new(name='UVMap')
_uv.uv.foreach_set('vector', [0.536, 0.4894, 0.5417, 0.4928, 0.5417, 0.5, 0.5372, 0.5, 0.3918, 0.212, 0.4516, 0.2624, 0.4846, 0.303, 0.4861, 0.3054, 0.4862, 0.3056, 0.4876, 0.3119, 0.4806, 0.399, 0.3146, 0.5575, 0.325, 0.5833, 0.3263, 0.5899, 0.3285, 0.6635, 0.3281, 0.6667, 0.3236, 0.682, 0.3145, 0.7035, 0.3115, 0.7084, 0.3171, 0.7612, 0.3256, 0.3327, 0.2678, 0.3788, 0.3918, 0.212, 0.3146, 0.5575, 0.3153, 0.5597, 0.3194, 0.5687, 0.5883, 0.9509, 0.5972, 0.9446, 0.5972, 0.9621, 0.6092, 0.9099, 0.7362, 0.6668, 0.7644, 0.6381, 0.6114, 0.9745, 0.6098, 0.9722, 0.5997, 0.9444, 0.5996, 0.9404, 0.5372, 0.5, 0.5417, 0.5, 0.5417, 0.5036, 0.5331, 0.5066, 0.5417, 0.4928, 0.5572, 0.5, 0.557, 0.5, 0.5417, 0.5, 0.5417, 0.5, 0.557, 0.5, 0.5417, 0.5036, 0.3918, 0.212, 0.2678, 0.3788, 0.4681, 0.1598, 0.4931, 0.1902, 0.4516, 0.2624, 0.4861, 0.3054, 0.4846, 0.303, 0.4861, 0.3046, 0.4862, 0.3056, 0.4873, 0.3056, 0.49, 0.3072, 0.4876, 0.3119, 0.7362, 0.6668, 0.6785, 0.66, 0.6594, 0.5543, 0.7643, 0.5614, 0.7644, 0.6381, 0.6092, 0.9099, 0.562, 0.7918, 0.5923, 0.7373, 0.6785, 0.66, 0.7362, 0.6668, 0.4803, 0.7858, 0.5009, 0.714, 0.5923, 0.7373, 0.562, 0.7918, 0.5973, 0.9444, 0.5996, 0.9404, 0.5997, 0.9444, 0.6041, 0.9722, 0.6098, 0.9722, 0.6114, 0.9745, 0.6068, 0.9787, 0.6114, 0.9745, 0.7644, 0.6381, 0.7643, 0.5614, 0.733, 0.4031, 0.5577, 0.1835, 0.5577, 0.04183, 0.6068, 0.9787, 0.5973, 0.9444, 0.5997, 0.9444, 0.6098, 0.9722, 0.6041, 0.9722, 0.5972, 0.9621, 0.5972, 0.9446, 0.3256, 0.3327, 0.3171, 0.7612, 0.4497, 0.9045, 0.4595, 0.9279, 0.4107, 0.146, 0.3194, 0.5687, 0.3153, 0.5597, 0.3194, 0.5624, 0.733, 0.4031, 0.7643, 0.5614, 0.6594, 0.5543, 0.5572, 0.5, 0.5417, 0.4928, 0.536, 0.4894, 0.4806, 0.399, 0.4876, 0.3119, 0.49, 0.3072, 0.4861, 0.3046, 0.4873, 0.3056, 0.4862, 0.3056, 0.4861, 0.3054, 0.3281, 0.6667, 0.3285, 0.6635, 0.3295, 0.6667, 0.325, 0.5833, 0.328, 0.5833, 0.3263, 0.5899, 0.4901, 0.05973, 0.5577, 0.04183, 0.5577, 0.1835, 0.4931, 0.1902, 0.4681, 0.1598, 0.733, 0.4031, 0.49, 0.3072, 0.4873, 0.3056, 0.4861, 0.3046, 0.4846, 0.303, 0.4516, 0.2624, 0.4931, 0.1902, 0.5577, 0.1835, 0.5972, 0.9621, 0.6041, 0.9722, 0.6068, 0.9787, 0.5577, 0.04183, 0.4901, 0.05973, 0.4107, 0.146, 0.4595, 0.9279, 0.5883, 0.9509, 0.2678, 0.3788, 0.3256, 0.3327, 0.4107, 0.146, 0.4901, 0.05973, 0.4681, 0.1598, 0.5923, 0.7373, 0.5009, 0.714, 0.4708, 0.6692, 0.4745, 0.5619, 0.5331, 0.5066, 0.5417, 0.5036, 0.557, 0.5, 0.5572, 0.5, 0.6594, 0.5543, 0.6785, 0.66, 0.4497, 0.9045, 0.4766, 0.7885, 0.4803, 0.7858, 0.562, 0.7918, 0.6092, 0.9099, 0.5996, 0.9404, 0.5973, 0.9444, 0.5972, 0.9446, 0.5883, 0.9509, 0.4595, 0.9279, 0.3115, 0.7084, 0.3145, 0.7035, 0.3134, 0.7088, 0.3281, 0.6667, 0.3295, 0.6667, 0.3315, 0.6704, 0.3236, 0.682, 0.4766, 0.7885, 0.3134, 0.7088, 0.3145, 0.7035, 0.3236, 0.682, 0.3315, 0.6704, 0.4708, 0.6692, 0.5009, 0.714, 0.4803, 0.7858, 0.3357, 0.5689, 0.4745, 0.5619, 0.4708, 0.6692, 0.3315, 0.6704, 0.3295, 0.6667, 0.3285, 0.6635, 0.3263, 0.5899, 0.328, 0.5833, 0.3134, 0.7088, 0.4766, 0.7885, 0.4497, 0.9045, 0.3171, 0.7612, 0.3115, 0.7084, 0.5331, 0.5066, 0.4745, 0.5619, 0.3357, 0.5689, 0.3194, 0.5624, 0.3153, 0.5597, 0.3146, 0.5575, 0.4806, 0.399, 0.536, 0.4894, 0.5372, 0.5, 0.3194, 0.5624, 0.3357, 0.5689, 0.328, 0.5833, 0.325, 0.5833, 0.3194, 0.5687])
me_cube_071.materials.append(mat_material_002)
me_cube_071.use_remesh_preserve_volume = False
me_cube_071.use_remesh_preserve_attributes = False
me_cube_071.use_mirror_vertex_groups = False
me_cube_071.update()
me_plane = bpy.data.meshes.new('Plane')
me_plane.from_pydata([(-3.483, -1.152, -0.3464), (1.0, -1.152, -0.3464), (-3.483, 1.152, -0.3464), (1.0, 1.152, -0.3464), (-3.483, 0.6502, 0.2067), (-3.483, -0.6502, 0.2067), (1.0, -0.6502, 0.2067), (1.0, 0.6502, 0.2067), (-3.483, -1.152, -0.02235), (1.0, -1.152, -0.02235), (-3.483, 1.152, -0.02235), (1.0, 1.152, -0.02235), (-3.483, 0.6502, 0.5308), (-3.483, -0.6502, 0.5308), (1.0, -0.6502, 0.5308), (1.0, 0.6502, 0.5308), (-3.483, -1.29, -0.3464), (1.0, -1.29, -0.3464), (1.0, 1.29, -0.3464), (-3.483, 1.29, -0.3464), (-3.483, -1.29, -0.02235), (1.0, -1.29, -0.02235), (1.0, 1.29, -0.02235), (-3.483, 1.29, -0.02235), (-7.363, -0.6502, 0.2067), (-7.363, -1.152, -0.3464), (-7.363, 1.152, -0.3464), (-7.363, 0.6502, 0.2067), (-7.363, -0.6502, 0.5308), (-7.363, -1.152, -0.02235), (-7.363, 1.152, -0.02235), (-7.363, 0.6502, 0.5308), (-7.363, 1.29, -0.3464), (-7.363, 1.29, -0.02235), (-7.363, -1.29, -0.02235), (-7.363, -1.29, -0.3464)], [], [(4, 2, 3, 7), (0, 5, 6, 1), (5, 4, 7, 6), (12, 15, 11, 10), (8, 9, 14, 13), (13, 14, 15, 12), (2, 4, 27, 26), (3, 2, 19, 18), (1, 6, 14, 9), (0, 16, 35, 25), (7, 3, 11, 15), (12, 10, 30, 31), (6, 7, 15, 14), (5, 0, 25, 24), (18, 19, 23, 22), (16, 17, 21, 20), (0, 1, 17, 16), (11, 3, 18, 22), (10, 11, 22, 23), (1, 9, 21, 17), (9, 8, 20, 21), (8, 13, 28, 29), (16, 20, 34, 35), (10, 23, 33, 30), (13, 12, 31, 28), (23, 19, 32, 33), (20, 8, 29, 34), (4, 5, 24, 27), (19, 2, 26, 32)])
_uv = me_plane.uv_layers.new(name='UVMap')
_uv.uv.foreach_set('vector', [0.0, 0.6667, 0.0, 1.0, 1.0, 1.0, 1.0, 0.6667, 0.0, 0.0, 0.0, 0.3333, 1.0, 0.3333, 1.0, 0.0, 0.0, 0.3333, 0.0, 0.6667, 1.0, 0.6667, 1.0, 0.3333, 0.0, 0.6667, 1.0, 0.6667, 1.0, 1.0, 0.0, 1.0, 0.0, 0.0, 1.0, 0.0, 1.0, 0.3333, 0.0, 0.3333, 0.0, 0.3333, 1.0, 0.3333, 1.0, 0.6667, 0.0, 0.6667, 0.0, 1.0, 0.0, 0.6667, 0.0, 0.6667, 0.0, 1.0, 1.0, 1.0, 0.0, 1.0, 0.0, 1.0, 1.0, 1.0, 1.0, 0.0, 1.0, 0.3333, 1.0, 0.3333, 1.0, 0.0, 0.0, 0.0, 0.0, 0.0, 0.0, 0.0, 0.0, 0.0, 1.0, 0.6667, 1.0, 1.0, 1.0, 1.0, 1.0, 0.6667, 0.0, 0.6667, 0.0, 1.0, 0.0, 1.0, 0.0, 0.6667, 1.0, 0.3333, 1.0, 0.6667, 1.0, 0.6667, 1.0, 0.3333, 0.0, 0.3333, 0.0, 0.0, 0.0, 0.0, 0.0, 0.3333, 1.0, 1.0, 0.0, 1.0, 0.0, 1.0, 1.0, 1.0, 0.0, 0.0, 1.0, 0.0, 1.0, 0.0, 0.0, 0.0, 0.0, 0.0, 1.0, 0.0, 1.0, 0.0, 0.0, 0.0, 1.0, 1.0, 1.0, 1.0, 1.0, 1.0, 1.0, 1.0, 0.0, 1.0, 1.0, 1.0, 1.0, 1.0, 0.0, 1.0, 1.0, 0.0, 1.0, 0.0, 1.0, 0.0, 1.0, 0.0, 1.0, 0.0, 0.0, 0.0, 0.0, 0.0, 1.0, 0.0, 0.0, 0.0, 0.0, 0.3333, 0.0, 0.3333, 0.0, 0.0, 0.0, 0.0, 0.0, 0.0, 0.0, 0.0, 0.0, 0.0, 0.0, 1.0, 0.0, 1.0, 0.0, 1.0, 0.0, 1.0, 0.0, 0.3333, 0.0, 0.6667, 0.0, 0.6667, 0.0, 0.3333, 0.0, 1.0, 0.0, 1.0, 0.0, 1.0, 0.0, 1.0, 0.0, 0.0, 0.0, 0.0, 0.0, 0.0, 0.0, 0.0, 0.0, 0.6667, 0.0, 0.3333, 0.0, 0.3333, 0.0, 0.6667, 0.0, 1.0, 0.0, 1.0, 0.0, 1.0, 0.0, 1.0])
me_plane.use_remesh_fix_poles = True
me_plane.use_remesh_preserve_attributes = False
me_plane.use_mirror_vertex_groups = False
me_plane.update()
me_circle_003 = bpy.data.meshes.new('Circle.003')
me_circle_003.from_pydata([(0.3216, 0.0963, 1.784), (-0.4006, -0.8094, 1.784), (-0.3621, -0.8894, -0.4835), (-0.3621, -0.8894, 0.7337), (0.4082, 0.07654, 0.7337), (0.4082, 0.07654, -0.4835), (-0.73, -0.8094, 1.784), (-0.7134, -0.8894, 0.7337), (-0.7134, -0.8894, -0.4835), (0.2466, 0.425, 1.784), (0.3282, 0.4271, 0.7337), (0.3282, 0.4271, -0.4835), (0.4402, 0.001712, 1.792), (-0.282, -0.904, 1.792), (-0.2435, -0.984, -0.4758), (-0.2435, -0.984, 0.7414), (0.5268, -0.01805, 0.7414), (0.5268, -0.01805, -0.4758), (-0.6114, -0.904, 1.792), (-0.5948, -0.984, 0.7414), (-0.5948, -0.984, -0.4758), (0.3652, 0.3304, 1.792), (0.4468, 0.3325, 0.7414), (0.4468, 0.3325, -0.4758)], [], [(1, 0, 4, 3), (3, 4, 5, 2), (9, 10, 4, 0), (4, 10, 11, 5), (3, 2, 8, 7), (1, 3, 7, 6), (13, 15, 16, 12), (15, 14, 17, 16), (21, 12, 16, 22), (16, 17, 23, 22), (15, 19, 20, 14), (13, 18, 19, 15), (1, 6, 18, 13), (0, 1, 13, 12), (2, 5, 17, 14), (5, 11, 23, 17), (7, 8, 20, 19), (9, 0, 12, 21), (11, 10, 22, 23), (6, 7, 19, 18), (8, 2, 14, 20), (10, 9, 21, 22)])
_uv = me_circle_003.uv_layers.new(name='UVMap')
_uv.uv.foreach_set('vector', [0.0, 0.0, 0.0, 0.0, 0.0, 0.0, 0.0, 0.0, 0.0, 0.0, 0.0, 0.0, 0.0, 0.0, 0.0, 0.0, 0.0, 0.0, 0.0, 0.0, 0.0, 0.0, 0.0, 0.0, 0.0, 0.0, 0.0, 0.0, 0.0, 0.0, 0.0, 0.0, 0.0, 0.0, 0.0, 0.0, 0.0, 0.0, 0.0, 0.0, 0.0, 0.0, 0.0, 0.0, 0.0, 0.0, 0.0, 0.0, 0.0, 0.0, 0.0, 0.0, 0.0, 0.0, 0.0, 0.0, 0.0, 0.0, 0.0, 0.0, 0.0, 0.0, 0.0, 0.0, 0.0, 0.0, 0.0, 0.0, 0.0, 0.0, 0.0, 0.0, 0.0, 0.0, 0.0, 0.0, 0.0, 0.0, 0.0, 0.0, 0.0, 0.0, 0.0, 0.0, 0.0, 0.0, 0.0, 0.0, 0.0, 0.0, 0.0, 0.0, 0.0, 0.0, 0.0, 0.0, 0.0, 0.0, 0.0, 0.0, 0.0, 0.0, 0.0, 0.0, 0.0, 0.0, 0.0, 0.0, 0.0, 0.0, 0.0, 0.0, 0.0, 0.0, 0.0, 0.0, 0.0, 0.0, 0.0, 0.0, 0.0, 0.0, 0.0, 0.0, 0.0, 0.0, 0.0, 0.0, 0.0, 0.0, 0.0, 0.0, 0.0, 0.0, 0.0, 0.0, 0.0, 0.0, 0.0, 0.0, 0.0, 0.0, 0.0, 0.0, 0.0, 0.0, 0.0, 0.0, 0.0, 0.0, 0.0, 0.0, 0.0, 0.0, 0.0, 0.0, 0.0, 0.0, 0.0, 0.0, 0.0, 0.0, 0.0, 0.0, 0.0, 0.0, 0.0, 0.0, 0.0, 0.0, 0.0, 0.0, 0.0, 0.0, 0.0, 0.0])
me_circle_003.use_remesh_fix_poles = True
me_circle_003.use_remesh_preserve_attributes = False
me_circle_003.use_mirror_vertex_groups = False
me_circle_003.update()
me_plane_001 = bpy.data.meshes.new('Plane.001')
me_plane_001.from_pydata([(-7.363, -0.6502, 0.2067), (-7.363, -1.152, -0.3464), (-7.363, 1.152, -0.3464), (-7.363, 0.6502, 0.2067), (-7.363, -0.6502, 0.5308), (-7.363, -1.152, -0.02235), (-7.363, 1.152, -0.02235), (-7.363, 0.6502, 0.5308), (-7.363, 1.29, -0.3464), (-7.363, 1.29, -0.02235), (-7.363, -1.29, -0.02235), (-7.363, -1.29, -0.3464), (-7.728, -0.808, 0.3959), (-7.728, -1.431, -0.2916), (-7.728, 1.431, -0.2916), (-7.728, 0.808, 0.3959), (-7.728, -0.808, 0.7987), (-7.728, -1.431, 0.1112), (-7.728, 1.431, 0.1112), (-7.728, 0.808, 0.7987), (-7.728, 1.604, -0.2916), (-7.728, 1.604, 0.1112), (-7.728, -1.604, 0.1112), (-7.728, -1.604, -0.2916), (-8.134, -0.808, 0.3959), (-8.134, -1.431, -0.2916), (-8.134, 1.431, -0.2916), (-8.134, 0.808, 0.3959), (-8.134, -0.808, 0.7987), (-8.134, -1.431, 0.1112), (-8.134, 1.431, 0.1112), (-8.134, 0.808, 0.7987), (-8.134, 1.604, -0.2916), (-8.134, 1.604, 0.1112), (-8.134, -1.604, 0.1112), (-8.134, -1.604, -0.2916)], [], [(6, 9, 21, 18), (2, 3, 15, 14), (11, 10, 22, 23), (7, 6, 18, 19), (10, 5, 17, 22), (18, 21, 33, 30), (14, 15, 27, 26), (23, 22, 34, 35), (19, 18, 30, 31), (22, 17, 29, 34), (4, 7, 19, 16), (8, 2, 14, 20), (3, 0, 12, 15), (1, 11, 23, 13), (5, 4, 16, 17), (9, 8, 20, 21), (0, 1, 13, 12), (29, 25, 35, 34), (26, 27, 31, 30), (24, 25, 29, 28), (27, 24, 28, 31), (26, 30, 33, 32), (16, 19, 31, 28), (20, 14, 26, 32), (15, 12, 24, 27), (13, 23, 35, 25), (17, 16, 28, 29), (21, 20, 32, 33), (12, 13, 25, 24)])
_uv = me_plane_001.uv_layers.new(name='UVMap')
_uv.uv.foreach_set('vector', [0.0, 1.0, 0.0, 1.0, 0.0, 1.0, 0.0, 1.0, 0.0, 1.0, 0.0, 0.6667, 0.0, 0.6667, 0.0, 1.0, 0.0, 0.0, 0.0, 0.0, 0.0, 0.0, 0.0, 0.0, 0.0, 0.6667, 0.0, 1.0, 0.0, 1.0, 0.0, 0.6667, 0.0, 0.0, 0.0, 0.0, 0.0, 0.0, 0.0, 0.0, 0.0, 1.0, 0.0, 1.0, 0.0, 1.0, 0.0, 1.0, 0.0, 1.0, 0.0, 0.6667, 0.0, 0.6667, 0.0, 1.0, 0.0, 0.0, 0.0, 0.0, 0.0, 0.0, 0.0, 0.0, 0.0, 0.6667, 0.0, 1.0, 0.0, 1.0, 0.0, 0.6667, 0.0, 0.0, 0.0, 0.0, 0.0, 0.0, 0.0, 0.0, 0.0, 0.3333, 0.0, 0.6667, 0.0, 0.6667, 0.0, 0.3333, 0.0, 1.0, 0.0, 1.0, 0.0, 1.0, 0.0, 1.0, 0.0, 0.6667, 0.0, 0.3333, 0.0, 0.3333, 0.0, 0.6667, 0.0, 0.0, 0.0, 0.0, 0.0, 0.0, 0.0, 0.0, 0.0, 0.0, 0.0, 0.3333, 0.0, 0.3333, 0.0, 0.0, 0.0, 1.0, 0.0, 1.0, 0.0, 1.0, 0.0, 1.0, 0.0, 0.3333, 0.0, 0.0, 0.0, 0.0, 0.0, 0.3333, 0.0, 0.0, 0.0, 0.0, 0.0, 0.0, 0.0, 0.0, 0.0, 1.0, 0.0, 0.6667, 0.0, 0.6667, 0.0, 1.0, 0.0, 0.3333, 0.0, 0.0, 0.0, 0.0, 0.0, 0.3333, 0.0, 0.6667, 0.0, 0.3333, 0.0, 0.3333, 0.0, 0.6667, 0.0, 1.0, 0.0, 1.0, 0.0, 1.0, 0.0, 1.0, 0.0, 0.3333, 0.0, 0.6667, 0.0, 0.6667, 0.0, 0.3333, 0.0, 1.0, 0.0, 1.0, 0.0, 1.0, 0.0, 1.0, 0.0, 0.6667, 0.0, 0.3333, 0.0, 0.3333, 0.0, 0.6667, 0.0, 0.0, 0.0, 0.0, 0.0, 0.0, 0.0, 0.0, 0.0, 0.0, 0.0, 0.3333, 0.0, 0.3333, 0.0, 0.0, 0.0, 1.0, 0.0, 1.0, 0.0, 1.0, 0.0, 1.0, 0.0, 0.3333, 0.0, 0.0, 0.0, 0.0, 0.0, 0.3333])
me_plane_001.use_remesh_fix_poles = True
me_plane_001.use_remesh_preserve_attributes = False
me_plane_001.use_mirror_vertex_groups = False
me_plane_001.update()
me_cube_001 = bpy.data.meshes.new('Cube.001')
me_cube_001.from_pydata([(-1.258, -1.258, 9.14), (-1.515, 3.166, 9.14), (4.522, -0.8183, 9.14), (4.265, 3.605, 9.14), (-1.426, -1.426, -3.881), (-1.683, 3.334, -3.881), (4.434, 3.774, -3.881), (4.691, -0.987, -3.881)], [], [(4, 0, 1, 5), (5, 1, 3, 6), (6, 3, 2, 7), (7, 2, 0, 4), (3, 1, 0, 2)])
_uv = me_cube_001.uv_layers.new(name='UVMap')
_uv.uv.foreach_set('vector', [0.5162, 0.0, 0.625, 0.0, 0.625, 0.25, 0.5162, 0.25, 0.5162, 0.25, 0.625, 0.25, 0.625, 0.5, 0.5162, 0.5, 0.5162, 0.5, 0.625, 0.5, 0.625, 0.75, 0.5162, 0.75, 0.5162, 0.75, 0.625, 0.75, 0.625, 1.0, 0.5162, 1.0, 0.625, 0.5, 0.875, 0.5, 0.875, 0.75, 0.625, 0.75])
me_cube_001.use_remesh_fix_poles = True
me_cube_001.use_remesh_preserve_attributes = False
me_cube_001.use_mirror_vertex_groups = False
me_cube_001.update()
me_cube_002 = bpy.data.meshes.new('Cube.002')
me_cube_002.from_pydata([(-3.657, 1.465, -9.679), (-2.796, 1.12, 5.129), (1.356, 6.421, -9.607), (1.655, 5.542, 5.201), (1.269, -3.729, -9.679), (0.9704, -2.851, 5.129), (6.283, 1.226, -9.607), (5.421, 1.571, 5.201)], [], [(0, 1, 3, 2), (2, 3, 7, 6), (6, 7, 5, 4), (4, 5, 1, 0), (2, 6, 4, 0), (7, 3, 1, 5)])
_uv = me_cube_002.uv_layers.new(name='UVMap')
_uv.uv.foreach_set('vector', [0.375, 0.0, 0.625, 0.0, 0.625, 0.25, 0.375, 0.25, 0.375, 0.25, 0.625, 0.25, 0.625, 0.5, 0.375, 0.5, 0.375, 0.5, 0.625, 0.5, 0.625, 0.75, 0.375, 0.75, 0.375, 0.75, 0.625, 0.75, 0.625, 1.0, 0.375, 1.0, 0.125, 0.5, 0.375, 0.5, 0.375, 0.75, 0.125, 0.75, 0.625, 0.5, 0.875, 0.5, 0.875, 0.75, 0.625, 0.75])
me_cube_002.use_remesh_fix_poles = True
me_cube_002.use_remesh_preserve_attributes = False
me_cube_002.use_mirror_vertex_groups = False
me_cube_002.update()
me_cube_006 = bpy.data.meshes.new('Cube.006')
me_cube_006.from_pydata([(-4.514, 5.46, -5.129), (-3.75, 4.934, 5.129), (-1.688, 7.145, -5.129), (-1.589, 6.223, 5.129), (1.034, -3.116, -5.129), (0.9347, -2.193, 5.129), (3.86, -1.43, -5.129), (3.095, -0.9047, 5.129)], [], [(0, 1, 3, 2), (2, 3, 7, 6), (6, 7, 5, 4), (4, 5, 1, 0), (2, 6, 4, 0), (7, 3, 1, 5)])
_uv = me_cube_006.uv_layers.new(name='UVMap')
_uv.uv.foreach_set('vector', [0.375, 0.0, 0.625, 0.0, 0.625, 0.25, 0.375, 0.25, 0.375, 0.25, 0.625, 0.25, 0.625, 0.5, 0.375, 0.5, 0.375, 0.5, 0.625, 0.5, 0.625, 0.75, 0.375, 0.75, 0.375, 0.75, 0.625, 0.75, 0.625, 1.0, 0.375, 1.0, 0.125, 0.5, 0.375, 0.5, 0.375, 0.75, 0.125, 0.75, 0.625, 0.5, 0.875, 0.5, 0.875, 0.75, 0.625, 0.75])
me_cube_006.use_remesh_fix_poles = True
me_cube_006.use_remesh_preserve_attributes = False
me_cube_006.use_mirror_vertex_groups = False
me_cube_006.update()
me_plane_002 = bpy.data.meshes.new('Plane.002')
me_plane_002.from_pydata([(-1.0, -1.0, 0.0), (1.0, -1.0, 0.0), (-1.0, 1.0, 0.0), (1.0, 1.0, 0.0), (-1.0, -1.0, -3.371), (1.0, -1.0, -3.371), (-1.0, 1.0, -3.371), (1.0, 1.0, -3.371), (-0.8271, -0.5194, -3.927), (1.937, -0.5194, -4.973), (-0.8271, 0.4306, -3.927), (1.937, 0.4306, -4.973), (-0.6701, -0.5194, -3.512), (2.094, -0.5194, -4.558), (-0.6701, 0.4306, -3.512), (2.094, 0.4306, -4.558)], [], [(0, 2, 3, 1), (4, 5, 7, 6), (0, 1, 5, 4), (1, 3, 7, 5), (2, 0, 4, 6), (3, 2, 6, 7), (8, 10, 11, 9), (12, 13, 15, 14), (10, 8, 12, 14), (11, 10, 14, 15), (8, 9, 13, 12), (9, 11, 15, 13)])
_uv = me_plane_002.uv_layers.new(name='UVMap')
_uv.uv.foreach_set('vector', [0.0, 0.0, 0.0, 1.0, 1.0, 1.0, 1.0, 0.0, 0.0, 0.0, 1.0, 0.0, 1.0, 1.0, 0.0, 1.0, 0.0, 0.0, 1.0, 0.0, 1.0, 0.0, 0.0, 0.0, 1.0, 0.0, 1.0, 1.0, 1.0, 1.0, 1.0, 0.0, 0.0, 1.0, 0.0, 0.0, 0.0, 0.0, 0.0, 1.0, 1.0, 1.0, 0.0, 1.0, 0.0, 1.0, 1.0, 1.0, 0.0, 0.0, 0.0, 1.0, 1.0, 1.0, 1.0, 0.0, 0.0, 0.0, 1.0, 0.0, 1.0, 1.0, 0.0, 1.0, 0.0, 1.0, 0.0, 0.0, 0.0, 0.0, 0.0, 1.0, 1.0, 1.0, 0.0, 1.0, 0.0, 1.0, 1.0, 1.0, 0.0, 0.0, 1.0, 0.0, 1.0, 0.0, 0.0, 0.0, 1.0, 0.0, 1.0, 1.0, 1.0, 1.0, 1.0, 0.0])
me_plane_002.use_remesh_fix_poles = True
me_plane_002.use_remesh_preserve_attributes = False
me_plane_002.use_mirror_vertex_groups = False
me_plane_002.update()

# ---- objects
ob_circle = bpy.data.objects.new('Circle', me_circle)
ob_circle_001 = bpy.data.objects.new('Circle.001', me_circle_001)
ob_cube_001 = bpy.data.objects.new('Cube.001', me_cube_080)
ob_cube_003 = bpy.data.objects.new('Cube.003', me_cube_003)
ob_cube_005 = bpy.data.objects.new('Cube.005', me_cube_005)
ob_cube_006 = bpy.data.objects.new('Cube.006', me_cube_055)
ob_cube_007 = bpy.data.objects.new('Cube.007', me_cube_007)
ob_cube_008 = bpy.data.objects.new('Cube.008', me_cube_008)
ob_cube_010 = bpy.data.objects.new('Cube.010', me_cube_010)
ob_cube_012 = bpy.data.objects.new('Cube.012', me_cube_013)
ob_cube_016 = bpy.data.objects.new('Cube.016', me_cube_017)
ob_cube_018 = bpy.data.objects.new('Cube.018', me_cube_019)
ob_cube_020 = bpy.data.objects.new('Cube.020', me_cube_021)
ob_cube_021 = bpy.data.objects.new('Cube.021', me_cube_022)
ob_cube_023 = bpy.data.objects.new('Cube.023', me_cube_024)
ob_cube_024 = bpy.data.objects.new('Cube.024', me_cube_025)
ob_cube_025 = bpy.data.objects.new('Cube.025', me_cube_026)
ob_cube_026 = bpy.data.objects.new('Cube.026', me_cube_027)
ob_cube_027 = bpy.data.objects.new('Cube.027', me_cube_028)
ob_cube_028 = bpy.data.objects.new('Cube.028', me_cube_029)
ob_cube_030 = bpy.data.objects.new('Cube.030', me_cube_031)
ob_cube_031 = bpy.data.objects.new('Cube.031', me_cube_032)
ob_cube_032 = bpy.data.objects.new('Cube.032', me_cube_033)
ob_cube_033 = bpy.data.objects.new('Cube.033', me_cube_034)
ob_cube_034 = bpy.data.objects.new('Cube.034', me_cube_035)
ob_cube_035 = bpy.data.objects.new('Cube.035', me_cube_036)
ob_cube_040 = bpy.data.objects.new('Cube.040', me_cube_041)
ob_cube_042 = bpy.data.objects.new('Cube.042', me_cube_043)
ob_cube_044 = bpy.data.objects.new('Cube.044', me_cube_077)
ob_cube_046 = bpy.data.objects.new('Cube.046', me_cube_047)
ob_cube_047 = bpy.data.objects.new('Cube.047', me_cube_048)
ob_cube_048 = bpy.data.objects.new('Cube.048', me_cube_064)
ob_cube_049 = bpy.data.objects.new('Cube.049', me_cube_050)
ob_cube_050 = bpy.data.objects.new('Cube.050', me_cube_051)
ob_cube_051 = bpy.data.objects.new('Cube.051', me_cube_052)
ob_cube_052 = bpy.data.objects.new('Cube.052', me_cube_053)
ob_cube_059 = bpy.data.objects.new('Cube.059', me_cube_071)
ob_plane = bpy.data.objects.new('Plane', me_plane)
ob_circle_002 = bpy.data.objects.new('Circle.002', me_circle_003)
ob_plane_001 = bpy.data.objects.new('Plane.001', me_plane_001)
ob_cube_002 = bpy.data.objects.new('Cube.002', me_cube_001)
ob_cube_004 = bpy.data.objects.new('Cube.004', me_cube_002)
ob_cube_009 = bpy.data.objects.new('Cube.009', me_cube_006)
ob_plane_002 = bpy.data.objects.new('Plane.002', me_plane_002)

# ---- transforms, parenting, visibility, modifiers, constraints
ob_circle.location = (3.246, -20.28, 112.5)
ob_circle.rotation_euler = (-0.0, 1.571, 0.0)
ob_circle.scale = (10.06, 10.06, 10.06)
ob_circle.lineart.crease_threshold = 0.0
ob_circle_001.location = (52.85, -6.839, 82.3)
ob_circle_001.scale = (22.49, 22.49, 22.49)
ob_circle_001.lineart.crease_threshold = 0.0
ob_cube_001.location = (18.2, 18.99, -9.069)
ob_cube_001.rotation_euler = (0.0, -0.0, 1.416)
ob_cube_001.scale = (5.778, 5.367, 4.428)
ob_cube_001.lineart.crease_threshold = 0.0
ob_cube_003.location = (6.165, -17.2, -36.34)
ob_cube_003.rotation_euler = (0.0, -0.0, 0.4961)
ob_cube_003.scale = (4.428, 4.428, 4.428)
ob_cube_003.lineart.crease_threshold = 0.0
ob_cube_005.location = (6.165, -17.2, -72.94)
ob_cube_005.rotation_euler = (0.0, -0.0, 0.4961)
ob_cube_005.scale = (4.428, 4.428, 4.428)
ob_cube_005.lineart.crease_threshold = 0.0
ob_cube_006.location = (-6.048, 3.976, 14.16)
ob_cube_006.scale = (2.989, 2.989, 2.989)
ob_cube_006.lock_rotations_4d = False
ob_cube_006.empty_display_type = 'ARROWS'
ob_cube_006.lineart.crease_threshold = 0.0
ob_cube_007.location = (-29.57, 11.18, -8.353)
ob_cube_007.rotation_euler = (0.0, -0.0, 0.4961)
ob_cube_007.scale = (4.428, 4.428, 6.263)
ob_cube_007.lineart.crease_threshold = 0.0
ob_cube_008.location = (-26.23, -4.708, 27.5)
ob_cube_008.rotation_euler = (0.0, -0.0, -0.3842)
ob_cube_008.scale = (4.428, 4.428, 4.428)
ob_cube_008.lineart.crease_threshold = 0.0
ob_cube_010.location = (-3.746, -53.25, -35.57)
ob_cube_010.rotation_euler = (0.0, -0.0, 0.0475)
ob_cube_010.scale = (4.428, 4.428, 3.664)
ob_cube_010.lineart.crease_threshold = 0.0
ob_cube_012.location = (-41.26, -52.66, -35.89)
ob_cube_012.rotation_euler = (0.0, -0.0, 3.008)
ob_cube_012.scale = (4.428, 4.428, 4.428)
ob_cube_012.lineart.crease_threshold = 0.0
ob_cube_016.location = (26.83, -12.28, -46.47)
ob_cube_016.rotation_euler = (0.0, -0.0, 3.008)
ob_cube_016.scale = (4.428, 4.428, 6.263)
ob_cube_016.lineart.crease_threshold = 0.0
ob_cube_018.location = (-13.85, -62.27, 17.72)
ob_cube_018.rotation_euler = (0.0, -0.0, 3.008)
ob_cube_018.scale = (6.769, 6.878, 4.428)
ob_cube_018.lineart.crease_threshold = 0.0
ob_cube_020.location = (-18.75, -47.24, 22.68)
ob_cube_020.rotation_euler = (0.0, -0.0, 2.332)
ob_cube_020.scale = (4.428, 4.428, 4.428)
ob_cube_020.lineart.crease_threshold = 0.0
ob_cube_021.location = (-39.69, -104.0, 26.34)
ob_cube_021.rotation_euler = (0.0, -0.0, -0.6576)
ob_cube_021.scale = (4.428, 4.428, 4.768)
ob_cube_021.lineart.crease_threshold = 0.0
ob_cube_023.location = (-43.15, -67.99, 76.5)
ob_cube_023.rotation_euler = (0.0, -0.0, 0.4961)
ob_cube_023.scale = (6.769, 6.878, 4.428)
ob_cube_023.lineart.crease_threshold = 0.0
ob_cube_024.location = (-24.31, -43.31, 55.24)
ob_cube_024.rotation_euler = (0.0, -0.0, -0.08533)
ob_cube_024.scale = (4.428, 4.428, 4.428)
ob_cube_024.lineart.crease_threshold = 0.0
ob_cube_025.location = (-40.36, -2.829, 58.57)
ob_cube_025.rotation_euler = (0.0, -0.0, 0.4961)
ob_cube_025.scale = (6.769, 6.878, 4.428)
ob_cube_025.lineart.crease_threshold = 0.0
ob_cube_026.location = (-53.03, -30.14, 77.41)
ob_cube_026.rotation_euler = (0.05771, -0.006055, 2.592)
ob_cube_026.scale = (4.428, 4.428, 4.428)
ob_cube_026.lineart.crease_threshold = 0.0
ob_cube_027.location = (-44.95, -30.07, 114.6)
ob_cube_027.rotation_euler = (0.0, -0.0, -0.3842)
ob_cube_027.scale = (4.428, 4.428, 4.428)
ob_cube_027.lineart.crease_threshold = 0.0
ob_cube_028.location = (18.63, 62.3, 6.116)
ob_cube_028.rotation_euler = (0.0, -0.0, 0.8948)
ob_cube_028.scale = (4.428, 4.428, 4.428)
ob_cube_028.lineart.crease_threshold = 0.0
ob_cube_030.location = (-4.629, 62.3, -75.14)
ob_cube_030.rotation_euler = (0.0, -0.0, 0.8948)
ob_cube_030.scale = (4.428, 4.428, 4.428)
ob_cube_030.lineart.crease_threshold = 0.0
ob_cube_031.location = (18.63, 62.3, 6.116)
ob_cube_031.rotation_euler = (0.0, -0.0, 0.8948)
ob_cube_031.scale = (4.428, 4.428, 4.428)
ob_cube_031.lineart.crease_threshold = 0.0
ob_cube_032.location = (-48.58, 74.58, -10.56)
ob_cube_032.rotation_euler = (0.0, -0.0, 0.8948)
ob_cube_032.scale = (4.428, 4.428, 6.263)
ob_cube_032.lineart.crease_threshold = 0.0
ob_cube_033.location = (-39.33, 61.23, 25.29)
ob_cube_033.rotation_euler = (0.0, -0.0, 0.01447)
ob_cube_033.scale = (4.428, 4.428, 4.428)
ob_cube_033.lineart.crease_threshold = 0.0
ob_cube_034.location = (-27.01, 43.78, 15.07)
ob_cube_034.rotation_euler = (0.0, -0.0, 0.8948)
ob_cube_034.scale = (6.769, 6.878, 4.428)
ob_cube_034.lineart.crease_threshold = 0.0
ob_cube_035.location = (34.98, 30.07, 4.761)
ob_cube_035.rotation_euler = (0.0, -0.0, 0.4462)
ob_cube_035.scale = (4.428, 4.428, 3.664)
ob_cube_035.lineart.crease_threshold = 0.0
ob_cube_040.location = (-34.57, 11.21, -74.69)
ob_cube_040.rotation_euler = (0.0, -0.0, 3.406)
ob_cube_040.scale = (4.428, 4.428, 4.428)
ob_cube_040.lineart.crease_threshold = 0.0
ob_cube_042.location = (40.14, 15.58, -17.46)
ob_cube_042.rotation_euler = (0.0, -0.0, 2.526)
ob_cube_042.scale = (5.68, 5.68, 5.68)
ob_cube_042.lineart.crease_threshold = 0.0
ob_cube_044.location = (33.83, 66.0, -47.61)
ob_cube_044.rotation_euler = (0.0, -0.0, 0.8054)
ob_cube_044.scale = (4.428, 4.428, 4.428)
ob_cube_044.lineart.crease_threshold = 0.0
ob_cube_046.location = (-13.18, -35.53, 24.13)
ob_cube_046.rotation_euler = (0.0, -0.0, -0.2589)
ob_cube_046.scale = (4.428, 4.428, 4.768)
ob_cube_046.lineart.crease_threshold = 0.0
ob_cube_047.location = (-23.81, 19.21, 61.7)
ob_cube_047.rotation_euler = (0.0, -0.0, 2.711)
ob_cube_047.scale = (5.68, 5.68, 5.68)
ob_cube_047.lineart.crease_threshold = 0.0
ob_cube_048.location = (-46.86, 63.56, 54.16)
ob_cube_048.scale = (2.989, 2.989, 8.016)
ob_cube_048.lock_rotations_4d = False
ob_cube_048.empty_display_type = 'ARROWS'
ob_cube_048.lineart.crease_threshold = 0.0
ob_cube_049.location = (-9.093, 41.15, 53.04)
ob_cube_049.rotation_euler = (0.0, -0.0, 0.3134)
ob_cube_049.scale = (4.428, 4.428, 4.428)
ob_cube_049.lineart.crease_threshold = 0.0
ob_cube_050.location = (-53.08, 57.48, 56.36)
ob_cube_050.rotation_euler = (0.0, -0.0, 0.8948)
ob_cube_050.scale = (6.769, 6.878, 4.428)
ob_cube_050.lineart.crease_threshold = 0.0
ob_cube_051.location = (-54.16, 27.39, 75.2)
ob_cube_051.rotation_euler = (0.05771, -0.006055, 2.99)
ob_cube_051.scale = (4.428, 4.428, 4.428)
ob_cube_051.lineart.crease_threshold = 0.0
ob_cube_052.location = (-38.96, 30.59, 112.4)
ob_cube_052.rotation_euler = (0.0, -0.0, 0.01447)
ob_cube_052.scale = (4.428, 4.428, 4.428)
ob_cube_052.lineart.crease_threshold = 0.0
ob_cube_059.location = (-26.06, 33.92, 63.32)
ob_cube_059.rotation_euler = (0.0, -0.0, 0.4943)
ob_cube_059.scale = (4.334, 6.545, 8.016)
ob_cube_059.lock_rotations_4d = False
ob_cube_059.empty_display_type = 'ARROWS'
ob_cube_059.lineart.crease_threshold = 0.0
ob_plane.location = (20.58, -1.861, 29.86)
ob_plane.rotation_euler = (1.064e-09, 0.367, 1.669e-08)
ob_plane.scale = (-10.4, -10.4, -10.4)
ob_plane.lineart.crease_threshold = 0.0
ob_circle_002.location = (114.8, 22.39, 88.69)
ob_circle_002.scale = (22.49, 22.49, 22.49)
ob_circle_002.lineart.crease_threshold = 0.0
ob_plane_001.location = (20.58, -1.861, 29.86)
ob_plane_001.rotation_euler = (1.064e-09, 0.367, 1.669e-08)
ob_plane_001.scale = (-10.4, -10.4, -10.4)
ob_plane_001.lineart.crease_threshold = 0.0
ob_cube_002.location = (-40.41, 26.78, 138.4)
ob_cube_002.rotation_euler = (0.0, -0.0, 3.366)
ob_cube_002.scale = (4.428, 4.428, 6.263)
ob_cube_002.lineart.crease_threshold = 0.0
ob_cube_004.location = (-47.84, 56.14, 173.4)
ob_cube_004.rotation_euler = (0.0, -0.0, 2.884)
ob_cube_004.scale = (5.68, 5.68, 5.68)
ob_cube_004.lineart.crease_threshold = 0.0
ob_cube_009.location = (-60.09, -7.215, 149.3)
ob_cube_009.rotation_euler = (0.0, -0.0, -0.938)
ob_cube_009.scale = (4.428, 4.428, 7.557)
ob_cube_009.lineart.crease_threshold = 0.0
ob_plane_002.location = (33.83, -0.1779, 167.4)
ob_plane_002.scale = (35.69, 35.69, 35.69)
ob_plane_002.lineart.crease_threshold = 0.0

# ---- collection membership
col_collection.objects.link(ob_circle)
col_collection.objects.link(ob_circle_001)
col_collection.objects.link(ob_cube_001)
col_collection.objects.link(ob_cube_003)
col_collection.objects.link(ob_cube_005)
col_collection.objects.link(ob_cube_006)
col_collection.objects.link(ob_cube_007)
col_collection.objects.link(ob_cube_008)
col_collection.objects.link(ob_cube_010)
col_collection.objects.link(ob_cube_012)
col_collection.objects.link(ob_cube_016)
col_collection.objects.link(ob_cube_018)
col_collection.objects.link(ob_cube_020)
col_collection.objects.link(ob_cube_021)
col_collection.objects.link(ob_cube_023)
col_collection.objects.link(ob_cube_024)
col_collection.objects.link(ob_cube_025)
col_collection.objects.link(ob_cube_026)
col_collection.objects.link(ob_cube_027)
col_collection.objects.link(ob_cube_028)
col_collection.objects.link(ob_cube_030)
col_collection.objects.link(ob_cube_031)
col_collection.objects.link(ob_cube_032)
col_collection.objects.link(ob_cube_033)
col_collection.objects.link(ob_cube_034)
col_collection.objects.link(ob_cube_035)
col_collection.objects.link(ob_cube_040)
col_collection.objects.link(ob_cube_042)
col_collection.objects.link(ob_cube_044)
col_collection.objects.link(ob_cube_046)
col_collection.objects.link(ob_cube_047)
col_collection.objects.link(ob_cube_048)
col_collection.objects.link(ob_cube_049)
col_collection.objects.link(ob_cube_050)
col_collection.objects.link(ob_cube_051)
col_collection.objects.link(ob_cube_052)
col_collection.objects.link(ob_cube_059)
col_collection.objects.link(ob_plane)
col_collection.objects.link(ob_circle_002)
col_collection.objects.link(ob_plane_001)
col_collection.objects.link(ob_cube_002)
col_collection.objects.link(ob_cube_004)
col_collection.objects.link(ob_cube_009)
col_collection.objects.link(ob_plane_002)

# ---- scene / render settings (as saved in the file)
scene.frame_start = 1; scene.frame_end = 250; scene.frame_set(1)
scene.render.engine = 'BLENDER_EEVEE_NEXT'
scene.cycles.use_denoising = False
scene.cycles.samples = 128
scene.cycles.sampling_pattern = 'TABULATED_SOBOL'
scene.cycles.use_adaptive_sampling = False
scene.cycles.use_light_tree = False
scene.view_settings.view_transform = 'Filmic'
bpy.context.view_layer.update()

# ---- added for rendering (the .blend has no active camera and no usable light): camera, sun
cam_auto = bpy.data.cameras.new('AutoCamera')
cam_auto.lens = 50.0
cam_auto.sensor_width = 36.0
cam_auto.clip_end = 7021.65
ob_auto_camera = bpy.data.objects.new('AutoCamera', cam_auto)
scene.collection.objects.link(ob_auto_camera)
ob_auto_camera.location = (417.608, -481.595, 373.141)
ob_auto_camera.rotation_euler = (1.09748, -7.21219e-08, 0.694738)
scene.camera = ob_auto_camera
light_auto_sun = bpy.data.lights.new('AutoSun', 'SUN')
light_auto_sun.energy = 3.0
light_auto_sun.angle = 0.0523599
ob_auto_sun = bpy.data.objects.new('AutoSun', light_auto_sun)
scene.collection.objects.link(ob_auto_sun)
ob_auto_sun.rotation_euler = (0.872665, 0.174533, 0.523599)
bpy.context.view_layer.update()

